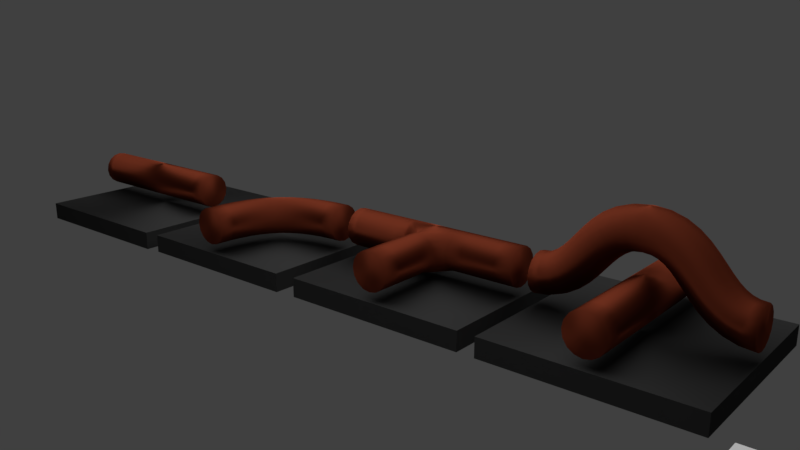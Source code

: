 # Source: electric_components.blend  (saved by Blender 2.79.0; exported with 4.5.12 LTS)
import bpy
from mathutils import Matrix  # noqa: F401  (used for matrix-valued properties, if any)

bpy.ops.wm.read_factory_settings(use_empty=True)
scene = bpy.context.scene
scene.name = 'Scene'

# ---- collections
col_collection_1 = bpy.data.collections.new('Collection 1'); scene.collection.children.link(col_collection_1)

# ---- materials (node trees are filled in below, after node groups)
mat_cable_material = bpy.data.materials.new('cable_material')
mat_cable_material.alpha_threshold = 0.0
mat_cable_material.roughness = 0.5
mat_underground = bpy.data.materials.new('underground')
mat_underground.alpha_threshold = 0.0
mat_underground.roughness = 0.5

# ---- material node trees
mat_cable_material.use_nodes = True; mat_cable_material.node_tree.nodes.clear()
_N = mat_cable_material.node_tree.nodes; _L = mat_cable_material.node_tree.links
n0 = _N.new('ShaderNodeOutputMaterial'); n0.name = 'Material Output'; n0.location = (300, 300)
n1 = _N.new('ShaderNodeBsdfAnisotropic'); n1.name = 'Anisotropic BSDF'; n1.location = (10, 300)
n1.distribution = 'GGX'
n1.inputs[0].default_value = (0.2705, 0.05127, 0.02315, 1.0)
n1.inputs[1].default_value = 0.8367
n1.inputs[2].default_value = 0.5
_L.new(n1.outputs[0], n0.inputs[0])
n0.is_active_output = True
mat_underground.use_nodes = True; mat_underground.node_tree.nodes.clear()
_N = mat_underground.node_tree.nodes; _L = mat_underground.node_tree.links
n0 = _N.new('ShaderNodeOutputMaterial'); n0.name = 'Material Output'; n0.location = (300, 300)
n1 = _N.new('ShaderNodeBsdfAnisotropic'); n1.name = 'Anisotropic BSDF'; n1.location = (10, 300)
n1.distribution = 'GGX'
n1.inputs[0].default_value = (0.06072, 0.06072, 0.06072, 1.0)
n1.inputs[1].default_value = 1.0
n1.inputs[2].default_value = 0.5
_L.new(n1.outputs[0], n0.inputs[0])
n0.is_active_output = True

# ---- world
world_world = bpy.data.worlds.new('World'); scene.world = world_world
world_world.color = (0.05088, 0.05088, 0.05088)
world_world.use_sun_shadow = False
world_world.sun_shadow_jitter_overblur = 0.0
world_world.cycles.sampling_method = 'MANUAL'

# ---- cameras
cam_camera = bpy.data.cameras.new('Camera')
cam_camera.clip_end = 100.0
cam_camera.lens = 35.0
cam_camera.sensor_width = 32.0
cam_camera.sensor_height = 18.0
cam_camera.ortho_scale = 7.314
cam_camera.dof.focus_distance = 0.0

# ---- lights
light_area = bpy.data.lights.new('Area', 'AREA')
light_area.transmission_factor = 0.0
light_area.energy = 392.7
light_area.shadow_buffer_clip_start = 0.5
light_area.shadow_soft_size = 10.0
light_area.shadow_maximum_resolution = 0.006
light_area.use_absolute_resolution = True
light_area.size = 10.0
light_area.size_y = 0.1

# ---- meshes
me_cubeziercurve_003 = bpy.data.meshes.new('CUBezierCurve.003')
me_cubeziercurve_003.from_pydata([(-1.0, 0.1848, -0.09629), (-1.0, 0.1414, -0.0314), (-1.0, 0.07654, 0.01195), (-1.0, -1.192e-07, 0.02718), (-1.0, -0.07654, 0.01195), (-1.0, -0.1414, -0.0314), (-1.0, -0.1848, -0.09629), (-1.0, -0.2, -0.1728), (-1.0, -0.1848, -0.2494), (-1.0, -0.1414, -0.3142), (-1.0, -0.07654, -0.3576), (-1.0, 8.941e-08, -0.3728), (-1.0, 0.07654, -0.3576), (-1.0, 0.1414, -0.3142), (-1.0, 0.1848, -0.2494), (-1.0, 0.2, -0.1728), (-0.901, 0.1848, -0.0862), (-0.9146, 0.1414, -0.02277), (-0.9237, 0.07654, 0.01962), (-0.9269, -1.118e-07, 0.0345), (-0.9237, -0.07654, 0.01962), (-0.9146, -0.1414, -0.02277), (-0.901, -0.1848, -0.0862), (-0.8848, -0.2, -0.161), (-0.8687, -0.1848, -0.2358), (-0.8551, -0.1414, -0.2993), (-0.8459, -0.07654, -0.3417), (-0.8427, 8.941e-08, -0.3565), (-0.8459, 0.07654, -0.3417), (-0.8551, 0.1414, -0.2993), (-0.8687, 0.1848, -0.2358), (-0.8848, 0.2, -0.161), (-0.8187, 0.1848, -0.0587), (-0.8456, 0.1414, 0.0003627), (-0.8635, 0.07654, 0.03983), (-0.8698, -1.118e-07, 0.05369), (-0.8635, -0.07654, 0.03983), (-0.8456, -0.1414, 0.0003626), (-0.8187, -0.1848, -0.05871), (-0.787, -0.2, -0.1284), (-0.7554, -0.1848, -0.1981), (-0.7285, -0.1414, -0.2571), (-0.7106, -0.07654, -0.2966), (-0.7043, 7.451e-08, -0.3104), (-0.7106, 0.07654, -0.2966), (-0.7285, 0.1414, -0.2571), (-0.7554, 0.1848, -0.1981), (-0.787, 0.2, -0.1284), (-0.7473, 0.1848, -0.01657), (-0.7847, 0.1414, 0.03642), (-0.8098, 0.07654, 0.07182), (-0.8186, -1.043e-07, 0.08425), (-0.8098, -0.07654, 0.07182), (-0.7847, -0.1414, 0.03642), (-0.7473, -0.1848, -0.01657), (-0.7031, -0.2, -0.07907), (-0.659, -0.1848, -0.1416), (-0.6215, -0.1414, -0.1946), (-0.5965, -0.07654, -0.23), (-0.5877, 8.941e-08, -0.2424), (-0.5965, 0.07654, -0.23), (-0.6215, 0.1414, -0.1946), (-0.659, 0.1848, -0.1416), (-0.7031, 0.2, -0.07907), (-0.6821, 0.1848, 0.03845), (-0.7266, 0.1414, 0.08568), (-0.7563, 0.07654, 0.1172), (-0.7667, -1.118e-07, 0.1283), (-0.7563, -0.07654, 0.1172), (-0.7266, -0.1414, 0.08568), (-0.6821, -0.1848, 0.03845), (-0.6296, -0.2, -0.01727), (-0.5772, -0.1848, -0.07299), (-0.5327, -0.1414, -0.1202), (-0.5029, -0.07654, -0.1518), (-0.4925, 8.196e-08, -0.1629), (-0.5029, 0.07654, -0.1518), (-0.5327, 0.1414, -0.1202), (-0.5772, 0.1848, -0.07299), (-0.6296, 0.2, -0.01727), (-0.62, 0.1848, 0.104), (-0.6683, 0.1414, 0.1473), (-0.7006, 0.07654, 0.1763), (-0.7119, -1.118e-07, 0.1865), (-0.7006, -0.07654, 0.1763), (-0.6683, -0.1414, 0.1473), (-0.62, -0.1848, 0.104), (-0.5631, -0.2, 0.05287), (-0.5061, -0.1848, 0.001744), (-0.4578, -0.1414, -0.0416), (-0.4256, -0.07654, -0.07056), (-0.4142, 7.451e-08, -0.08073), (-0.4256, 0.07654, -0.07056), (-0.4578, 0.1414, -0.0416), (-0.5061, 0.1848, 0.001744), (-0.5631, 0.2, 0.05287), (-0.5583, 0.1848, 0.1767), (-0.6078, 0.1414, 0.2187), (-0.6409, 0.07654, 0.2468), (-0.6525, -1.043e-07, 0.2566), (-0.6409, -0.07654, 0.2468), (-0.6078, -0.1414, 0.2187), (-0.5583, -0.1848, 0.1767), (-0.5, -0.2, 0.1272), (-0.4417, -0.1848, 0.07764), (-0.3922, -0.1414, 0.03565), (-0.3591, -0.07654, 0.007595), (-0.3475, 7.451e-08, -0.002257), (-0.3591, 0.07654, 0.007595), (-0.3922, 0.1414, 0.03565), (-0.4417, 0.1848, 0.07764), (-0.5, 0.2, 0.1272), (-0.4939, 0.1848, 0.2526), (-0.5422, 0.1414, 0.2959), (-0.5744, 0.07654, 0.3249), (-0.5858, -1.118e-07, 0.3351), (-0.5744, -0.07654, 0.3249), (-0.5422, -0.1414, 0.2959), (-0.4939, -0.1848, 0.2526), (-0.4369, -0.2, 0.2015), (-0.38, -0.1848, 0.1504), (-0.3317, -0.1414, 0.107), (-0.2994, -0.07654, 0.07805), (-0.2881, 7.451e-08, 0.06788), (-0.2994, 0.07654, 0.07805), (-0.3317, 0.1414, 0.107), (-0.38, 0.1848, 0.1504), (-0.4369, 0.2, 0.2015), (-0.4228, 0.1848, 0.3273), (-0.4673, 0.1414, 0.3746), (-0.4971, 0.07654, 0.4061), (-0.5075, -1.043e-07, 0.4172), (-0.4971, -0.07654, 0.4061), (-0.4673, -0.1414, 0.3746), (-0.4228, -0.1848, 0.3273), (-0.3704, -0.2, 0.2716), (-0.3179, -0.1848, 0.2159), (-0.2734, -0.1414, 0.1687), (-0.2437, -0.07654, 0.1371), (-0.2333, 8.196e-08, 0.126), (-0.2437, 0.07654, 0.1371), (-0.2734, 0.1414, 0.1687), (-0.3179, 0.1848, 0.2159), (-0.3704, 0.2, 0.2716), (-0.341, 0.1848, 0.3959), (-0.3785, 0.1414, 0.4489), (-0.4035, 0.07654, 0.4843), (-0.4123, -1.043e-07, 0.4968), (-0.4035, -0.07654, 0.4843), (-0.3785, -0.1414, 0.4489), (-0.341, -0.1848, 0.3959), (-0.2969, -0.2, 0.3334), (-0.2527, -0.1848, 0.2709), (-0.2153, -0.1414, 0.2179), (-0.1902, -0.07654, 0.1825), (-0.1814, 8.941e-08, 0.1701), (-0.1902, 0.07654, 0.1825), (-0.2153, 0.1414, 0.2179), (-0.2527, 0.1848, 0.2709), (-0.2969, 0.2, 0.3334), (-0.2446, 0.1848, 0.4524), (-0.2715, 0.1414, 0.5115), (-0.2894, 0.07654, 0.5509), (-0.2957, -1.118e-07, 0.5648), (-0.2894, -0.07654, 0.5509), (-0.2715, -0.1414, 0.5115), (-0.2446, -0.1848, 0.4524), (-0.213, -0.2, 0.3827), (-0.1813, -0.1848, 0.3131), (-0.1544, -0.1414, 0.254), (-0.1365, -0.07654, 0.2145), (-0.1302, 8.196e-08, 0.2007), (-0.1365, 0.07654, 0.2145), (-0.1544, 0.1414, 0.254), (-0.1813, 0.1848, 0.3131), (-0.213, 0.2, 0.3827), (-0.1313, 0.1848, 0.4902), (-0.1449, 0.1414, 0.5536), (-0.1541, 0.07654, 0.596), (-0.1573, -1.043e-07, 0.6109), (-0.1541, -0.07654, 0.596), (-0.1449, -0.1414, 0.5536), (-0.1313, -0.1848, 0.4902), (-0.1152, -0.2, 0.4154), (-0.09905, -0.1848, 0.3405), (-0.08539, -0.1414, 0.2771), (-0.07626, -0.07654, 0.2347), (-0.07305, 7.451e-08, 0.2199), (-0.07626, 0.07654, 0.2347), (-0.08539, 0.1414, 0.2771), (-0.09905, 0.1848, 0.3405), (-0.1152, 0.2, 0.4154), (-5.029e-08, 0.1848, 0.5037), (-7.823e-08, 0.1414, 0.5686), (-9.313e-08, 0.07654, 0.612), (-8.941e-08, -1.043e-07, 0.6272), (-8.196e-08, -0.07654, 0.612), (-5.96e-08, -0.1414, 0.5686), (-2.98e-08, -0.1848, 0.5037), (1.49e-08, -0.2, 0.4272), (4.657e-08, -0.1848, 0.3506), (7.823e-08, -0.1414, 0.2858), (9.127e-08, -0.07654, 0.2424), (8.941e-08, 7.451e-08, 0.2272), (8.196e-08, 0.07654, 0.2424), (5.96e-08, 0.1414, 0.2858), (2.235e-08, 0.1848, 0.3506), (-1.49e-08, 0.2, 0.4272), (0.1313, 0.1848, 0.4902), (0.1449, 0.1414, 0.5536), (0.1541, 0.07654, 0.596), (0.1573, -1.08e-07, 0.6109), (0.1541, -0.07654, 0.596), (0.1449, -0.1414, 0.5536), (0.1313, -0.1848, 0.4902), (0.1152, -0.2, 0.4154), (0.09905, -0.1848, 0.3405), (0.08539, -0.1414, 0.2771), (0.07626, -0.07654, 0.2347), (0.07305, 7.823e-08, 0.2199), (0.07626, 0.07654, 0.2347), (0.08539, 0.1414, 0.2771), (0.09905, 0.1848, 0.3405), (0.1152, 0.2, 0.4154), (0.2446, 0.1848, 0.4524), (0.2715, 0.1414, 0.5115), (0.2894, 0.07654, 0.5509), (0.2957, -1.006e-07, 0.5648), (0.2894, -0.07654, 0.5509), (0.2715, -0.1414, 0.5115), (0.2446, -0.1848, 0.4524), (0.213, -0.2, 0.3827), (0.1813, -0.1848, 0.3131), (0.1544, -0.1414, 0.254), (0.1365, -0.07654, 0.2145), (0.1302, 6.519e-08, 0.2007), (0.1365, 0.07654, 0.2145), (0.1544, 0.1414, 0.254), (0.1813, 0.1848, 0.3131), (0.213, 0.2, 0.3827), (0.341, 0.1848, 0.3959), (0.3785, 0.1414, 0.4489), (0.4035, 0.07654, 0.4843), (0.4123, -1.043e-07, 0.4968), (0.4035, -0.07654, 0.4843), (0.3785, -0.1414, 0.4489), (0.341, -0.1848, 0.3959), (0.2969, -0.2, 0.3334), (0.2527, -0.1848, 0.2709), (0.2153, -0.1414, 0.2179), (0.1902, -0.07654, 0.1825), (0.1814, 8.009e-08, 0.1701), (0.1902, 0.07654, 0.1825), (0.2153, 0.1414, 0.2179), (0.2527, 0.1848, 0.2709), (0.2969, 0.2, 0.3334), (0.4228, 0.1848, 0.3273), (0.4673, 0.1414, 0.3746), (0.4971, 0.07654, 0.4061), (0.5075, -9.872e-08, 0.4172), (0.4971, -0.07654, 0.4061), (0.4673, -0.1414, 0.3746), (0.4228, -0.1848, 0.3273), (0.3704, -0.2, 0.2716), (0.3179, -0.1848, 0.2159), (0.2734, -0.1414, 0.1687), (0.2437, -0.07654, 0.1371), (0.2333, 7.451e-08, 0.126), (0.2437, 0.07654, 0.1371), (0.2734, 0.1414, 0.1687), (0.3179, 0.1848, 0.2159), (0.3704, 0.2, 0.2716), (0.4939, 0.1848, 0.2526), (0.5422, 0.1414, 0.2959), (0.5744, 0.07654, 0.3249), (0.5858, -9.686e-08, 0.3351), (0.5744, -0.07654, 0.3249), (0.5422, -0.1414, 0.2959), (0.4939, -0.1848, 0.2526), (0.4369, -0.2, 0.2015), (0.38, -0.1848, 0.1504), (0.3317, -0.1414, 0.107), (0.2994, -0.07654, 0.07805), (0.2881, 6.519e-08, 0.06788), (0.2994, 0.07654, 0.07805), (0.3317, 0.1414, 0.107), (0.38, 0.1848, 0.1504), (0.4369, 0.2, 0.2015), (0.5583, 0.1848, 0.1767), (0.6078, 0.1414, 0.2187), (0.6409, 0.07654, 0.2468), (0.6525, -1.015e-07, 0.2566), (0.6409, -0.07654, 0.2468), (0.6078, -0.1414, 0.2187), (0.5583, -0.1848, 0.1767), (0.5, -0.2, 0.1272), (0.4417, -0.1848, 0.07764), (0.3922, -0.1414, 0.03565), (0.3591, -0.07654, 0.007595), (0.3475, 6.985e-08, -0.002257), (0.3591, 0.07654, 0.007595), (0.3922, 0.1414, 0.03565), (0.4417, 0.1848, 0.07764), (0.5, 0.2, 0.1272), (0.62, 0.1848, 0.104), (0.6683, 0.1414, 0.1473), (0.7006, 0.07654, 0.1763), (0.7119, -9.686e-08, 0.1865), (0.7006, -0.07654, 0.1763), (0.6683, -0.1414, 0.1473), (0.62, -0.1848, 0.104), (0.5631, -0.2, 0.05287), (0.5061, -0.1848, 0.001744), (0.4578, -0.1414, -0.0416), (0.4256, -0.07654, -0.07056), (0.4142, 6.519e-08, -0.08073), (0.4256, 0.07654, -0.07056), (0.4578, 0.1414, -0.0416), (0.5061, 0.1848, 0.001744), (0.5631, 0.2, 0.05287), (0.6821, 0.1848, 0.03845), (0.7266, 0.1414, 0.08568), (0.7563, 0.07654, 0.1172), (0.7667, -1.024e-07, 0.1283), (0.7563, -0.07654, 0.1172), (0.7266, -0.1414, 0.08568), (0.6821, -0.1848, 0.03845), (0.6296, -0.2, -0.01727), (0.5772, -0.1848, -0.07299), (0.5327, -0.1414, -0.1202), (0.5029, -0.07654, -0.1518), (0.4925, 7.823e-08, -0.1629), (0.5029, 0.07654, -0.1518), (0.5327, 0.1414, -0.1202), (0.5772, 0.1848, -0.07299), (0.6296, 0.2, -0.01727), (0.7473, 0.1848, -0.01657), (0.7847, 0.1414, 0.03642), (0.8098, 0.07654, 0.07182), (0.8186, -1.024e-07, 0.08425), (0.8098, -0.07654, 0.07182), (0.7847, -0.1414, 0.03642), (0.7473, -0.1848, -0.01657), (0.7031, -0.2, -0.07907), (0.659, -0.1848, -0.1416), (0.6215, -0.1414, -0.1946), (0.5965, -0.07654, -0.23), (0.5877, 8.382e-08, -0.2424), (0.5965, 0.07654, -0.23), (0.6215, 0.1414, -0.1946), (0.659, 0.1848, -0.1416), (0.7031, 0.2, -0.07907), (0.8187, 0.1848, -0.0587), (0.8456, 0.1414, 0.0003628), (0.8635, 0.07654, 0.03983), (0.8698, -1.062e-07, 0.05369), (0.8635, -0.07654, 0.03983), (0.8456, -0.1414, 0.0003626), (0.8187, -0.1848, -0.0587), (0.787, -0.2, -0.1284), (0.7554, -0.1848, -0.1981), (0.7285, -0.1414, -0.2571), (0.7106, -0.07654, -0.2966), (0.7043, 7.078e-08, -0.3104), (0.7106, 0.07654, -0.2966), (0.7285, 0.1414, -0.2571), (0.7554, 0.1848, -0.1981), (0.787, 0.2, -0.1284), (0.901, 0.1848, -0.0862), (0.9146, 0.1414, -0.02277), (0.9237, 0.07654, 0.01962), (0.9269, -1.043e-07, 0.0345), (0.9237, -0.07654, 0.01962), (0.9146, -0.1414, -0.02277), (0.901, -0.1848, -0.0862), (0.8848, -0.2, -0.161), (0.8687, -0.1848, -0.2358), (0.8551, -0.1414, -0.2993), (0.8459, -0.07654, -0.3417), (0.8427, 7.451e-08, -0.3565), (0.8459, 0.07654, -0.3417), (0.8551, 0.1414, -0.2993), (0.8687, 0.1848, -0.2358), (0.8848, 0.2, -0.161), (1.0, 0.1848, -0.09629), (1.0, 0.1414, -0.0314), (1.0, 0.07654, 0.01195), (1.0, -9.686e-08, 0.02718), (1.0, -0.07654, 0.01195), (1.0, -0.1414, -0.0314), (1.0, -0.1848, -0.09629), (1.0, -0.2, -0.1728), (1.0, -0.1848, -0.2494), (1.0, -0.1414, -0.3142), (1.0, -0.07654, -0.3576), (1.0, 6.706e-08, -0.3728), (1.0, 0.07654, -0.3576), (1.0, 0.1414, -0.3142), (1.0, 0.1848, -0.2494), (1.0, 0.2, -0.1728), (-0.1848, -1.0, -0.09629), (-0.1414, -1.0, -0.0314), (-0.07654, -1.0, 0.01195), (1.331e-07, -1.0, 0.02718), (0.07654, -1.0, 0.01195), (0.1414, -1.0, -0.0314), (0.1848, -1.0, -0.09629), (0.2, -1.0, -0.1728), (0.1848, -1.0, -0.2494), (0.1414, -1.0, -0.3142), (0.07654, -1.0, -0.3576), (-1.589e-08, -1.0, -0.3728), (-0.07654, -1.0, -0.3576), (-0.1414, -1.0, -0.3142), (-0.1848, -1.0, -0.2494), (-0.2, -1.0, -0.1728), (-0.1848, -0.793, -0.09629), (-0.1414, -0.793, -0.0314), (-0.07654, -0.793, 0.01195), (1.365e-07, -0.793, 0.02718), (0.07654, -0.793, 0.01195), (0.1414, -0.793, -0.0314), (0.1848, -0.793, -0.09629), (0.2, -0.793, -0.1728), (0.1848, -0.793, -0.2494), (0.1414, -0.793, -0.3142), (0.07654, -0.793, -0.3576), (-1.248e-08, -0.793, -0.3728), (-0.07654, -0.793, -0.3576), (-0.1414, -0.793, -0.3142), (-0.1848, -0.793, -0.2494), (-0.2, -0.793, -0.1728), (-0.1848, -0.6016, -0.09629), (-0.1414, -0.6016, -0.0314), (-0.07654, -0.6016, 0.01195), (1.363e-07, -0.6016, 0.02718), (0.07654, -0.6016, 0.01195), (0.1414, -0.6016, -0.0314), (0.1848, -0.6016, -0.09629), (0.2, -0.6016, -0.1728), (0.1848, -0.6016, -0.2494), (0.1414, -0.6016, -0.3142), (0.07654, -0.6016, -0.3576), (-1.271e-08, -0.6016, -0.3728), (-0.07654, -0.6016, -0.3576), (-0.1414, -0.6016, -0.3142), (-0.1848, -0.6016, -0.2494), (-0.2, -0.6016, -0.1728), (-0.1848, -0.4234, -0.09629), (-0.1414, -0.4234, -0.0314), (-0.07654, -0.4234, 0.01195), (1.329e-07, -0.4234, 0.02718), (0.07654, -0.4234, 0.01195), (0.1414, -0.4234, -0.0314), (0.1848, -0.4234, -0.09629), (0.2, -0.4234, -0.1728), (0.1848, -0.4234, -0.2494), (0.1414, -0.4234, -0.3142), (0.07654, -0.4234, -0.3576), (-1.607e-08, -0.4234, -0.3728), (-0.07654, -0.4234, -0.3576), (-0.1414, -0.4234, -0.3142), (-0.1848, -0.4234, -0.2494), (-0.2, -0.4234, -0.1728), (-0.1848, -0.2558, -0.09629), (-0.1414, -0.2558, -0.0314), (-0.07654, -0.2558, 0.01195), (1.27e-07, -0.2558, 0.02718), (0.07654, -0.2558, 0.01195), (0.1414, -0.2558, -0.0314), (0.1848, -0.2558, -0.09629), (0.2, -0.2558, -0.1728), (0.1848, -0.2558, -0.2494), (0.1414, -0.2558, -0.3142), (0.07654, -0.2558, -0.3576), (-2.206e-08, -0.2558, -0.3728), (-0.07654, -0.2558, -0.3576), (-0.1414, -0.2558, -0.3142), (-0.1848, -0.2558, -0.2494), (-0.2, -0.2558, -0.1728), (-0.1848, -0.09638, -0.09629), (-0.1414, -0.09638, -0.0314), (-0.07654, -0.09638, 0.01195), (1.189e-07, -0.09638, 0.02718), (0.07654, -0.09638, 0.01195), (0.1414, -0.09638, -0.0314), (0.1848, -0.09638, -0.09629), (0.2, -0.09638, -0.1728), (0.1848, -0.09638, -0.2494), (0.1414, -0.09638, -0.3142), (0.07654, -0.09638, -0.3576), (-3.016e-08, -0.09638, -0.3728), (-0.07654, -0.09638, -0.3576), (-0.1414, -0.09638, -0.3142), (-0.1848, -0.09638, -0.2494), (-0.2, -0.09638, -0.1728), (-0.1848, 0.05738, -0.09629), (-0.1414, 0.05738, -0.0314), (-0.07654, 0.05738, 0.01195), (1.091e-07, 0.05738, 0.02718), (0.07654, 0.05738, 0.01195), (0.1414, 0.05738, -0.0314), (0.1848, 0.05738, -0.09629), (0.2, 0.05738, -0.1728), (0.1848, 0.05738, -0.2494), (0.1414, 0.05738, -0.3142), (0.07654, 0.05738, -0.3576), (-3.987e-08, 0.05738, -0.3728), (-0.07654, 0.05738, -0.3576), (-0.1414, 0.05738, -0.3142), (-0.1848, 0.05738, -0.2494), (-0.2, 0.05738, -0.1728), (-0.1848, 0.208, -0.09629), (-0.1414, 0.208, -0.0314), (-0.07654, 0.208, 0.01195), (9.834e-08, 0.208, 0.02718), (0.07654, 0.208, 0.01195), (0.1414, 0.208, -0.0314), (0.1848, 0.208, -0.09629), (0.2, 0.208, -0.1728), (0.1848, 0.208, -0.2494), (0.1414, 0.208, -0.3142), (0.07654, 0.208, -0.3576), (-5.067e-08, 0.208, -0.3728), (-0.07654, 0.208, -0.3576), (-0.1414, 0.208, -0.3142), (-0.1848, 0.208, -0.2494), (-0.2, 0.208, -0.1728), (-0.1848, 0.3578, -0.09629), (-0.1414, 0.3578, -0.0314), (-0.07654, 0.3578, 0.01195), (8.695e-08, 0.3578, 0.02718), (0.07654, 0.3578, 0.01195), (0.1414, 0.3578, -0.0314), (0.1848, 0.3578, -0.09629), (0.2, 0.3578, -0.1728), (0.1848, 0.3578, -0.2494), (0.1414, 0.3578, -0.3142), (0.07654, 0.3578, -0.3576), (-6.206e-08, 0.3578, -0.3728), (-0.07654, 0.3578, -0.3576), (-0.1414, 0.3578, -0.3142), (-0.1848, 0.3578, -0.2494), (-0.2, 0.3578, -0.1728), (-0.1848, 0.5095, -0.09629), (-0.1414, 0.5095, -0.0314), (-0.07654, 0.5095, 0.01195), (7.548e-08, 0.5095, 0.02718), (0.07654, 0.5095, 0.01195), (0.1414, 0.5095, -0.0314), (0.1848, 0.5095, -0.09629), (0.2, 0.5095, -0.1728), (0.1848, 0.5095, -0.2494), (0.1414, 0.5095, -0.3142), (0.07654, 0.5095, -0.3576), (-7.353e-08, 0.5095, -0.3728), (-0.07654, 0.5095, -0.3576), (-0.1414, 0.5095, -0.3142), (-0.1848, 0.5095, -0.2494), (-0.2, 0.5095, -0.1728), (-0.1848, 0.6654, -0.09629), (-0.1414, 0.6654, -0.0314), (-0.07654, 0.6654, 0.01195), (6.444e-08, 0.6654, 0.02718), (0.07654, 0.6654, 0.01195), (0.1414, 0.6654, -0.0314), (0.1848, 0.6654, -0.09629), (0.2, 0.6654, -0.1728), (0.1848, 0.6654, -0.2494), (0.1414, 0.6654, -0.3142), (0.07654, 0.6654, -0.3576), (-8.457e-08, 0.6654, -0.3728), (-0.07654, 0.6654, -0.3576), (-0.1414, 0.6654, -0.3142), (-0.1848, 0.6654, -0.2494), (-0.2, 0.6654, -0.1728), (-0.1848, 0.8281, -0.09629), (-0.1414, 0.8281, -0.0314), (-0.07654, 0.8281, 0.01195), (5.434e-08, 0.8281, 0.02718), (0.07654, 0.8281, 0.01195), (0.1414, 0.8281, -0.0314), (0.1848, 0.8281, -0.09629), (0.2, 0.8281, -0.1728), (0.1848, 0.8281, -0.2494), (0.1414, 0.8281, -0.3142), (0.07654, 0.8281, -0.3576), (-9.467e-08, 0.8281, -0.3728), (-0.07654, 0.8281, -0.3576), (-0.1414, 0.8281, -0.3142), (-0.1848, 0.8281, -0.2494), (-0.2, 0.8281, -0.1728), (-0.1848, 1.0, -0.09629), (-0.1414, 1.0, -0.0314), (-0.07654, 1.0, 0.01195), (4.57e-08, 1.0, 0.02718), (0.07654, 1.0, 0.01195), (0.1414, 1.0, -0.0314), (0.1848, 1.0, -0.09629), (0.2, 1.0, -0.1728), (0.1848, 1.0, -0.2494), (0.1414, 1.0, -0.3142), (0.07654, 1.0, -0.3576), (-1.033e-07, 1.0, -0.3728), (-0.07654, 1.0, -0.3576), (-0.1414, 1.0, -0.3142), (-0.1848, 1.0, -0.2494), (-0.2, 1.0, -0.1728), (-1.0, -1.0, -0.6728), (1.0, -1.0, -0.6728), (-1.0, 1.0, -0.6728), (1.0, 1.0, -0.6728), (-1.0, -1.0, -0.6728), (1.0, -1.0, -0.6728), (-1.0, 1.0, -0.6728), (1.0, 1.0, -0.6728), (-1.0, -1.0, -0.4728), (1.0, -1.0, -0.4728), (-1.0, 1.0, -0.4728), (1.0, 1.0, -0.4728)], [], [(0, 16, 31, 15), (1, 17, 16, 0), (2, 18, 17, 1), (3, 19, 18, 2), (4, 20, 19, 3), (5, 21, 20, 4), (6, 22, 21, 5), (7, 23, 22, 6), (8, 24, 23, 7), (9, 25, 24, 8), (10, 26, 25, 9), (11, 27, 26, 10), (12, 28, 27, 11), (13, 29, 28, 12), (14, 30, 29, 13), (15, 31, 30, 14), (16, 32, 47, 31), (17, 33, 32, 16), (18, 34, 33, 17), (19, 35, 34, 18), (20, 36, 35, 19), (21, 37, 36, 20), (22, 38, 37, 21), (23, 39, 38, 22), (24, 40, 39, 23), (25, 41, 40, 24), (26, 42, 41, 25), (27, 43, 42, 26), (28, 44, 43, 27), (29, 45, 44, 28), (30, 46, 45, 29), (31, 47, 46, 30), (32, 48, 63, 47), (33, 49, 48, 32), (34, 50, 49, 33), (35, 51, 50, 34), (36, 52, 51, 35), (37, 53, 52, 36), (38, 54, 53, 37), (39, 55, 54, 38), (40, 56, 55, 39), (41, 57, 56, 40), (42, 58, 57, 41), (43, 59, 58, 42), (44, 60, 59, 43), (45, 61, 60, 44), (46, 62, 61, 45), (47, 63, 62, 46), (48, 64, 79, 63), (49, 65, 64, 48), (50, 66, 65, 49), (51, 67, 66, 50), (52, 68, 67, 51), (53, 69, 68, 52), (54, 70, 69, 53), (55, 71, 70, 54), (56, 72, 71, 55), (57, 73, 72, 56), (58, 74, 73, 57), (59, 75, 74, 58), (60, 76, 75, 59), (61, 77, 76, 60), (62, 78, 77, 61), (63, 79, 78, 62), (64, 80, 95, 79), (65, 81, 80, 64), (66, 82, 81, 65), (67, 83, 82, 66), (68, 84, 83, 67), (69, 85, 84, 68), (70, 86, 85, 69), (71, 87, 86, 70), (72, 88, 87, 71), (73, 89, 88, 72), (74, 90, 89, 73), (75, 91, 90, 74), (76, 92, 91, 75), (77, 93, 92, 76), (78, 94, 93, 77), (79, 95, 94, 78), (80, 96, 111, 95), (81, 97, 96, 80), (82, 98, 97, 81), (83, 99, 98, 82), (84, 100, 99, 83), (85, 101, 100, 84), (86, 102, 101, 85), (87, 103, 102, 86), (88, 104, 103, 87), (89, 105, 104, 88), (90, 106, 105, 89), (91, 107, 106, 90), (92, 108, 107, 91), (93, 109, 108, 92), (94, 110, 109, 93), (95, 111, 110, 94), (96, 112, 127, 111), (97, 113, 112, 96), (98, 114, 113, 97), (99, 115, 114, 98), (100, 116, 115, 99), (101, 117, 116, 100), (102, 118, 117, 101), (103, 119, 118, 102), (104, 120, 119, 103), (105, 121, 120, 104), (106, 122, 121, 105), (107, 123, 122, 106), (108, 124, 123, 107), (109, 125, 124, 108), (110, 126, 125, 109), (111, 127, 126, 110), (112, 128, 143, 127), (113, 129, 128, 112), (114, 130, 129, 113), (115, 131, 130, 114), (116, 132, 131, 115), (117, 133, 132, 116), (118, 134, 133, 117), (119, 135, 134, 118), (120, 136, 135, 119), (121, 137, 136, 120), (122, 138, 137, 121), (123, 139, 138, 122), (124, 140, 139, 123), (125, 141, 140, 124), (126, 142, 141, 125), (127, 143, 142, 126), (128, 144, 159, 143), (129, 145, 144, 128), (130, 146, 145, 129), (131, 147, 146, 130), (132, 148, 147, 131), (133, 149, 148, 132), (134, 150, 149, 133), (135, 151, 150, 134), (136, 152, 151, 135), (137, 153, 152, 136), (138, 154, 153, 137), (139, 155, 154, 138), (140, 156, 155, 139), (141, 157, 156, 140), (142, 158, 157, 141), (143, 159, 158, 142), (144, 160, 175, 159), (145, 161, 160, 144), (146, 162, 161, 145), (147, 163, 162, 146), (148, 164, 163, 147), (149, 165, 164, 148), (150, 166, 165, 149), (151, 167, 166, 150), (152, 168, 167, 151), (153, 169, 168, 152), (154, 170, 169, 153), (155, 171, 170, 154), (156, 172, 171, 155), (157, 173, 172, 156), (158, 174, 173, 157), (159, 175, 174, 158), (160, 176, 191, 175), (161, 177, 176, 160), (162, 178, 177, 161), (163, 179, 178, 162), (164, 180, 179, 163), (165, 181, 180, 164), (166, 182, 181, 165), (167, 183, 182, 166), (168, 184, 183, 167), (169, 185, 184, 168), (170, 186, 185, 169), (171, 187, 186, 170), (172, 188, 187, 171), (173, 189, 188, 172), (174, 190, 189, 173), (175, 191, 190, 174), (176, 192, 207, 191), (177, 193, 192, 176), (178, 194, 193, 177), (179, 195, 194, 178), (180, 196, 195, 179), (181, 197, 196, 180), (182, 198, 197, 181), (183, 199, 198, 182), (184, 200, 199, 183), (185, 201, 200, 184), (186, 202, 201, 185), (187, 203, 202, 186), (188, 204, 203, 187), (189, 205, 204, 188), (190, 206, 205, 189), (191, 207, 206, 190), (192, 208, 223, 207), (193, 209, 208, 192), (194, 210, 209, 193), (195, 211, 210, 194), (196, 212, 211, 195), (197, 213, 212, 196), (198, 214, 213, 197), (199, 215, 214, 198), (200, 216, 215, 199), (201, 217, 216, 200), (202, 218, 217, 201), (203, 219, 218, 202), (204, 220, 219, 203), (205, 221, 220, 204), (206, 222, 221, 205), (207, 223, 222, 206), (208, 224, 239, 223), (209, 225, 224, 208), (210, 226, 225, 209), (211, 227, 226, 210), (212, 228, 227, 211), (213, 229, 228, 212), (214, 230, 229, 213), (215, 231, 230, 214), (216, 232, 231, 215), (217, 233, 232, 216), (218, 234, 233, 217), (219, 235, 234, 218), (220, 236, 235, 219), (221, 237, 236, 220), (222, 238, 237, 221), (223, 239, 238, 222), (224, 240, 255, 239), (225, 241, 240, 224), (226, 242, 241, 225), (227, 243, 242, 226), (228, 244, 243, 227), (229, 245, 244, 228), (230, 246, 245, 229), (231, 247, 246, 230), (232, 248, 247, 231), (233, 249, 248, 232), (234, 250, 249, 233), (235, 251, 250, 234), (236, 252, 251, 235), (237, 253, 252, 236), (238, 254, 253, 237), (239, 255, 254, 238), (240, 256, 271, 255), (241, 257, 256, 240), (242, 258, 257, 241), (243, 259, 258, 242), (244, 260, 259, 243), (245, 261, 260, 244), (246, 262, 261, 245), (247, 263, 262, 246), (248, 264, 263, 247), (249, 265, 264, 248), (250, 266, 265, 249), (251, 267, 266, 250), (252, 268, 267, 251), (253, 269, 268, 252), (254, 270, 269, 253), (255, 271, 270, 254), (256, 272, 287, 271), (257, 273, 272, 256), (258, 274, 273, 257), (259, 275, 274, 258), (260, 276, 275, 259), (261, 277, 276, 260), (262, 278, 277, 261), (263, 279, 278, 262), (264, 280, 279, 263), (265, 281, 280, 264), (266, 282, 281, 265), (267, 283, 282, 266), (268, 284, 283, 267), (269, 285, 284, 268), (270, 286, 285, 269), (271, 287, 286, 270), (272, 288, 303, 287), (273, 289, 288, 272), (274, 290, 289, 273), (275, 291, 290, 274), (276, 292, 291, 275), (277, 293, 292, 276), (278, 294, 293, 277), (279, 295, 294, 278), (280, 296, 295, 279), (281, 297, 296, 280), (282, 298, 297, 281), (283, 299, 298, 282), (284, 300, 299, 283), (285, 301, 300, 284), (286, 302, 301, 285), (287, 303, 302, 286), (288, 304, 319, 303), (289, 305, 304, 288), (290, 306, 305, 289), (291, 307, 306, 290), (292, 308, 307, 291), (293, 309, 308, 292), (294, 310, 309, 293), (295, 311, 310, 294), (296, 312, 311, 295), (297, 313, 312, 296), (298, 314, 313, 297), (299, 315, 314, 298), (300, 316, 315, 299), (301, 317, 316, 300), (302, 318, 317, 301), (303, 319, 318, 302), (304, 320, 335, 319), (305, 321, 320, 304), (306, 322, 321, 305), (307, 323, 322, 306), (308, 324, 323, 307), (309, 325, 324, 308), (310, 326, 325, 309), (311, 327, 326, 310), (312, 328, 327, 311), (313, 329, 328, 312), (314, 330, 329, 313), (315, 331, 330, 314), (316, 332, 331, 315), (317, 333, 332, 316), (318, 334, 333, 317), (319, 335, 334, 318), (320, 336, 351, 335), (321, 337, 336, 320), (322, 338, 337, 321), (323, 339, 338, 322), (324, 340, 339, 323), (325, 341, 340, 324), (326, 342, 341, 325), (327, 343, 342, 326), (328, 344, 343, 327), (329, 345, 344, 328), (330, 346, 345, 329), (331, 347, 346, 330), (332, 348, 347, 331), (333, 349, 348, 332), (334, 350, 349, 333), (335, 351, 350, 334), (336, 352, 367, 351), (337, 353, 352, 336), (338, 354, 353, 337), (339, 355, 354, 338), (340, 356, 355, 339), (341, 357, 356, 340), (342, 358, 357, 341), (343, 359, 358, 342), (344, 360, 359, 343), (345, 361, 360, 344), (346, 362, 361, 345), (347, 363, 362, 346), (348, 364, 363, 347), (349, 365, 364, 348), (350, 366, 365, 349), (351, 367, 366, 350), (352, 368, 383, 367), (353, 369, 368, 352), (354, 370, 369, 353), (355, 371, 370, 354), (356, 372, 371, 355), (357, 373, 372, 356), (358, 374, 373, 357), (359, 375, 374, 358), (360, 376, 375, 359), (361, 377, 376, 360), (362, 378, 377, 361), (363, 379, 378, 362), (364, 380, 379, 363), (365, 381, 380, 364), (366, 382, 381, 365), (367, 383, 382, 366), (368, 384, 399, 383), (369, 385, 384, 368), (370, 386, 385, 369), (371, 387, 386, 370), (372, 388, 387, 371), (373, 389, 388, 372), (374, 390, 389, 373), (375, 391, 390, 374), (376, 392, 391, 375), (377, 393, 392, 376), (378, 394, 393, 377), (379, 395, 394, 378), (380, 396, 395, 379), (381, 397, 396, 380), (382, 398, 397, 381), (383, 399, 398, 382), (0, 15, 14, 13, 12, 11, 10, 9, 8, 7, 6, 5, 4, 3, 2, 1), (385, 386, 387, 388, 389, 390, 391, 392, 393, 394, 395, 396, 397, 398, 399, 384), (400, 416, 431, 415), (401, 417, 416, 400), (402, 418, 417, 401), (403, 419, 418, 402), (404, 420, 419, 403), (405, 421, 420, 404), (406, 422, 421, 405), (407, 423, 422, 406), (408, 424, 423, 407), (409, 425, 424, 408), (410, 426, 425, 409), (411, 427, 426, 410), (412, 428, 427, 411), (413, 429, 428, 412), (414, 430, 429, 413), (415, 431, 430, 414), (416, 432, 447, 431), (417, 433, 432, 416), (418, 434, 433, 417), (419, 435, 434, 418), (420, 436, 435, 419), (421, 437, 436, 420), (422, 438, 437, 421), (423, 439, 438, 422), (424, 440, 439, 423), (425, 441, 440, 424), (426, 442, 441, 425), (427, 443, 442, 426), (428, 444, 443, 427), (429, 445, 444, 428), (430, 446, 445, 429), (431, 447, 446, 430), (432, 448, 463, 447), (433, 449, 448, 432), (434, 450, 449, 433), (435, 451, 450, 434), (436, 452, 451, 435), (437, 453, 452, 436), (438, 454, 453, 437), (439, 455, 454, 438), (440, 456, 455, 439), (441, 457, 456, 440), (442, 458, 457, 441), (443, 459, 458, 442), (444, 460, 459, 443), (445, 461, 460, 444), (446, 462, 461, 445), (447, 463, 462, 446), (448, 464, 479, 463), (449, 465, 464, 448), (450, 466, 465, 449), (451, 467, 466, 450), (452, 468, 467, 451), (453, 469, 468, 452), (454, 470, 469, 453), (455, 471, 470, 454), (456, 472, 471, 455), (457, 473, 472, 456), (458, 474, 473, 457), (459, 475, 474, 458), (460, 476, 475, 459), (461, 477, 476, 460), (462, 478, 477, 461), (463, 479, 478, 462), (464, 480, 495, 479), (465, 481, 480, 464), (466, 482, 481, 465), (467, 483, 482, 466), (468, 484, 483, 467), (469, 485, 484, 468), (470, 486, 485, 469), (471, 487, 486, 470), (472, 488, 487, 471), (473, 489, 488, 472), (474, 490, 489, 473), (475, 491, 490, 474), (476, 492, 491, 475), (477, 493, 492, 476), (478, 494, 493, 477), (479, 495, 494, 478), (480, 496, 511, 495), (481, 497, 496, 480), (482, 498, 497, 481), (483, 499, 498, 482), (484, 500, 499, 483), (485, 501, 500, 484), (486, 502, 501, 485), (487, 503, 502, 486), (488, 504, 503, 487), (489, 505, 504, 488), (490, 506, 505, 489), (491, 507, 506, 490), (492, 508, 507, 491), (493, 509, 508, 492), (494, 510, 509, 493), (495, 511, 510, 494), (496, 512, 527, 511), (497, 513, 512, 496), (498, 514, 513, 497), (499, 515, 514, 498), (500, 516, 515, 499), (501, 517, 516, 500), (502, 518, 517, 501), (503, 519, 518, 502), (504, 520, 519, 503), (505, 521, 520, 504), (506, 522, 521, 505), (507, 523, 522, 506), (508, 524, 523, 507), (509, 525, 524, 508), (510, 526, 525, 509), (511, 527, 526, 510), (512, 528, 543, 527), (513, 529, 528, 512), (514, 530, 529, 513), (515, 531, 530, 514), (516, 532, 531, 515), (517, 533, 532, 516), (518, 534, 533, 517), (519, 535, 534, 518), (520, 536, 535, 519), (521, 537, 536, 520), (522, 538, 537, 521), (523, 539, 538, 522), (524, 540, 539, 523), (525, 541, 540, 524), (526, 542, 541, 525), (527, 543, 542, 526), (528, 544, 559, 543), (529, 545, 544, 528), (530, 546, 545, 529), (531, 547, 546, 530), (532, 548, 547, 531), (533, 549, 548, 532), (534, 550, 549, 533), (535, 551, 550, 534), (536, 552, 551, 535), (537, 553, 552, 536), (538, 554, 553, 537), (539, 555, 554, 538), (540, 556, 555, 539), (541, 557, 556, 540), (542, 558, 557, 541), (543, 559, 558, 542), (544, 560, 575, 559), (545, 561, 560, 544), (546, 562, 561, 545), (547, 563, 562, 546), (548, 564, 563, 547), (549, 565, 564, 548), (550, 566, 565, 549), (551, 567, 566, 550), (552, 568, 567, 551), (553, 569, 568, 552), (554, 570, 569, 553), (555, 571, 570, 554), (556, 572, 571, 555), (557, 573, 572, 556), (558, 574, 573, 557), (559, 575, 574, 558), (560, 576, 591, 575), (561, 577, 576, 560), (562, 578, 577, 561), (563, 579, 578, 562), (564, 580, 579, 563), (565, 581, 580, 564), (566, 582, 581, 565), (567, 583, 582, 566), (568, 584, 583, 567), (569, 585, 584, 568), (570, 586, 585, 569), (571, 587, 586, 570), (572, 588, 587, 571), (573, 589, 588, 572), (574, 590, 589, 573), (575, 591, 590, 574), (576, 592, 607, 591), (577, 593, 592, 576), (578, 594, 593, 577), (579, 595, 594, 578), (580, 596, 595, 579), (581, 597, 596, 580), (582, 598, 597, 581), (583, 599, 598, 582), (584, 600, 599, 583), (585, 601, 600, 584), (586, 602, 601, 585), (587, 603, 602, 586), (588, 604, 603, 587), (589, 605, 604, 588), (590, 606, 605, 589), (591, 607, 606, 590), (603, 604, 605, 606, 607, 592, 593, 594, 595, 596, 597, 598, 599, 600, 601, 602), (408, 407, 406, 405, 404, 403, 402, 401, 400, 415, 414, 413, 412, 411, 410, 409), (608, 610, 611, 609), (615, 614, 618, 619), (611, 610, 614, 615), (608, 609, 613, 612), (609, 611, 615, 613), (610, 608, 612, 614), (616, 617, 619, 618), (612, 613, 617, 616), (613, 615, 619, 617), (614, 612, 616, 618)])
me_cubeziercurve_003.polygons.foreach_set('use_smooth', [1, 1, 1, 1, 1, 1, 1, 1, 1, 1, 1, 1, 1, 1, 1, 1, 1, 1, 1, 1, 1, 1, 1, 1, 1, 1, 1, 1, 1, 1, 1, 1, 1, 1, 1, 1, 1, 1, 1, 1, 1, 1, 1, 1, 1, 1, 1, 1, 1, 1, 1, 1, 1, 1, 1, 1, 1, 1, 1, 1, 1, 1, 1, 1, 1, 1, 1, 1, 1, 1, 1, 1, 1, 1, 1, 1, 1, 1, 1, 1, 1, 1, 1, 1, 1, 1, 1, 1, 1, 1, 1, 1, 1, 1, 1, 1, 1, 1, 1, 1, 1, 1, 1, 1, 1, 1, 1, 1, 1, 1, 1, 1, 1, 1, 1, 1, 1, 1, 1, 1, 1, 1, 1, 1, 1, 1, 1, 1, 1, 1, 1, 1, 1, 1, 1, 1, 1, 1, 1, 1, 1, 1, 1, 1, 1, 1, 1, 1, 1, 1, 1, 1, 1, 1, 1, 1, 1, 1, 1, 1, 1, 1, 1, 1, 1, 1, 1, 1, 1, 1, 1, 1, 1, 1, 1, 1, 1, 1, 1, 1, 1, 1, 1, 1, 1, 1, 1, 1, 1, 1, 1, 1, 1, 1, 1, 1, 1, 1, 1, 1, 1, 1, 1, 1, 1, 1, 1, 1, 1, 1, 1, 1, 1, 1, 1, 1, 1, 1, 1, 1, 1, 1, 1, 1, 1, 1, 1, 1, 1, 1, 1, 1, 1, 1, 1, 1, 1, 1, 1, 1, 1, 1, 1, 1, 1, 1, 1, 1, 1, 1, 1, 1, 1, 1, 1, 1, 1, 1, 1, 1, 1, 1, 1, 1, 1, 1, 1, 1, 1, 1, 1, 1, 1, 1, 1, 1, 1, 1, 1, 1, 1, 1, 1, 1, 1, 1, 1, 1, 1, 1, 1, 1, 1, 1, 1, 1, 1, 1, 1, 1, 1, 1, 1, 1, 1, 1, 1, 1, 1, 1, 1, 1, 1, 1, 1, 1, 1, 1, 1, 1, 1, 1, 1, 1, 1, 1, 1, 1, 1, 1, 1, 1, 1, 1, 1, 1, 1, 1, 1, 1, 1, 1, 1, 1, 1, 1, 1, 1, 1, 1, 1, 1, 1, 1, 1, 1, 1, 1, 1, 1, 1, 1, 1, 1, 1, 1, 1, 1, 1, 1, 1, 1, 1, 1, 1, 1, 1, 1, 1, 1, 1, 1, 1, 1, 1, 1, 1, 1, 1, 1, 1, 1, 1, 1, 1, 1, 1, 1, 1, 1, 1, 1, 1, 1, 1, 1, 1, 1, 1, 1, 1, 1, 1, 1, 1, 1, 1, 1, 1, 1, 1, 1, 1, 1, 1, 1, 1, 1, 1, 1, 1, 1, 1, 1, 1, 1, 1, 1, 1, 1, 1, 1, 1, 1, 1, 1, 1, 1, 1, 1, 1, 1, 1, 1, 1, 1, 1, 1, 1, 1, 1, 1, 1, 1, 1, 1, 1, 1, 1, 1, 1, 1, 1, 1, 1, 1, 1, 1, 1, 1, 1, 1, 1, 1, 1, 1, 1, 1, 1, 1, 1, 1, 1, 1, 1, 1, 1, 1, 1, 1, 1, 1, 1, 1, 1, 1, 1, 1, 1, 1, 1, 1, 1, 1, 1, 1, 1, 1, 1, 1, 1, 1, 1, 1, 1, 1, 1, 1, 1, 1, 1, 1, 1, 1, 1, 1, 1, 1, 1, 1, 1, 1, 1, 1, 1, 1, 1, 1, 1, 1, 1, 1, 1, 1, 1, 1, 1, 1, 1, 1, 1, 1, 1, 1, 1, 1, 1, 1, 1, 1, 1, 1, 1, 1, 1, 1, 1, 1, 1, 1, 0, 0, 0, 0, 0, 0, 0, 0, 0, 0])
me_cubeziercurve_003.polygons.foreach_set('material_index', [0, 0, 0, 0, 0, 0, 0, 0, 0, 0, 0, 0, 0, 0, 0, 0, 0, 0, 0, 0, 0, 0, 0, 0, 0, 0, 0, 0, 0, 0, 0, 0, 0, 0, 0, 0, 0, 0, 0, 0, 0, 0, 0, 0, 0, 0, 0, 0, 0, 0, 0, 0, 0, 0, 0, 0, 0, 0, 0, 0, 0, 0, 0, 0, 0, 0, 0, 0, 0, 0, 0, 0, 0, 0, 0, 0, 0, 0, 0, 0, 0, 0, 0, 0, 0, 0, 0, 0, 0, 0, 0, 0, 0, 0, 0, 0, 0, 0, 0, 0, 0, 0, 0, 0, 0, 0, 0, 0, 0, 0, 0, 0, 0, 0, 0, 0, 0, 0, 0, 0, 0, 0, 0, 0, 0, 0, 0, 0, 0, 0, 0, 0, 0, 0, 0, 0, 0, 0, 0, 0, 0, 0, 0, 0, 0, 0, 0, 0, 0, 0, 0, 0, 0, 0, 0, 0, 0, 0, 0, 0, 0, 0, 0, 0, 0, 0, 0, 0, 0, 0, 0, 0, 0, 0, 0, 0, 0, 0, 0, 0, 0, 0, 0, 0, 0, 0, 0, 0, 0, 0, 0, 0, 0, 0, 0, 0, 0, 0, 0, 0, 0, 0, 0, 0, 0, 0, 0, 0, 0, 0, 0, 0, 0, 0, 0, 0, 0, 0, 0, 0, 0, 0, 0, 0, 0, 0, 0, 0, 0, 0, 0, 0, 0, 0, 0, 0, 0, 0, 0, 0, 0, 0, 0, 0, 0, 0, 0, 0, 0, 0, 0, 0, 0, 0, 0, 0, 0, 0, 0, 0, 0, 0, 0, 0, 0, 0, 0, 0, 0, 0, 0, 0, 0, 0, 0, 0, 0, 0, 0, 0, 0, 0, 0, 0, 0, 0, 0, 0, 0, 0, 0, 0, 0, 0, 0, 0, 0, 0, 0, 0, 0, 0, 0, 0, 0, 0, 0, 0, 0, 0, 0, 0, 0, 0, 0, 0, 0, 0, 0, 0, 0, 0, 0, 0, 0, 0, 0, 0, 0, 0, 0, 0, 0, 0, 0, 0, 0, 0, 0, 0, 0, 0, 0, 0, 0, 0, 0, 0, 0, 0, 0, 0, 0, 0, 0, 0, 0, 0, 0, 0, 0, 0, 0, 0, 0, 0, 0, 0, 0, 0, 0, 0, 0, 0, 0, 0, 0, 0, 0, 0, 0, 0, 0, 0, 0, 0, 0, 0, 0, 0, 0, 0, 0, 0, 0, 0, 0, 0, 0, 0, 0, 0, 0, 0, 0, 0, 0, 0, 0, 0, 0, 0, 0, 0, 0, 0, 0, 0, 0, 0, 0, 0, 0, 0, 0, 0, 0, 0, 0, 0, 0, 0, 0, 0, 0, 0, 0, 0, 0, 0, 0, 0, 0, 0, 0, 0, 0, 0, 0, 0, 0, 0, 0, 0, 0, 0, 0, 0, 0, 0, 0, 0, 0, 0, 0, 0, 0, 0, 0, 0, 0, 0, 0, 0, 0, 0, 0, 0, 0, 0, 0, 0, 0, 0, 0, 0, 0, 0, 0, 0, 0, 0, 0, 0, 0, 0, 0, 0, 0, 0, 0, 0, 0, 0, 0, 0, 0, 0, 0, 0, 0, 0, 0, 0, 0, 0, 0, 0, 0, 0, 0, 0, 0, 0, 0, 0, 0, 0, 0, 0, 0, 0, 0, 0, 0, 0, 0, 0, 0, 0, 0, 0, 0, 0, 0, 0, 0, 0, 0, 0, 0, 0, 0, 0, 0, 0, 0, 0, 0, 0, 0, 0, 0, 0, 0, 0, 0, 0, 0, 0, 0, 0, 0, 0, 0, 0, 0, 0, 0, 0, 1, 1, 1, 1, 1, 1, 1, 1, 1, 1])
me_cubeziercurve_003.materials.append(mat_cable_material)
me_cubeziercurve_003.materials.append(mat_underground)
me_cubeziercurve_003.use_remesh_preserve_volume = False
me_cubeziercurve_003.use_remesh_preserve_attributes = False
me_cubeziercurve_003.use_mirror_vertex_groups = False
me_cubeziercurve_003.auto_texspace = False
me_cubeziercurve_003.update()
me_cubeziercurve_001 = bpy.data.meshes.new('CUBezierCurve.001')
me_cubeziercurve_001.from_pydata([(-1.0, 0.1848, -0.4235), (-1.0, 0.1414, -0.3586), (-1.0, 0.07654, -0.3152), (-1.0, -8.941e-08, -0.3), (-1.0, -0.07654, -0.3152), (-1.0, -0.1414, -0.3586), (-1.0, -0.1848, -0.4235), (-1.0, -0.2, -0.5), (-1.0, -0.1848, -0.5765), (-1.0, -0.1414, -0.6414), (-1.0, -0.07654, -0.6848), (-1.0, 5.96e-08, -0.7), (-1.0, 0.07654, -0.6848), (-1.0, 0.1414, -0.6414), (-1.0, 0.1848, -0.5765), (-1.0, 0.2, -0.5), (-0.8913, 0.1848, -0.4235), (-0.8913, 0.1414, -0.3586), (-0.8913, 0.07654, -0.3152), (-0.8913, -8.941e-08, -0.3), (-0.8913, -0.07654, -0.3152), (-0.8913, -0.1414, -0.3586), (-0.8913, -0.1848, -0.4235), (-0.8913, -0.2, -0.5), (-0.8913, -0.1848, -0.5765), (-0.8913, -0.1414, -0.6414), (-0.8913, -0.07654, -0.6848), (-0.8913, 5.96e-08, -0.7), (-0.8913, 0.07654, -0.6848), (-0.8913, 0.1414, -0.6414), (-0.8913, 0.1848, -0.5765), (-0.8913, 0.2, -0.5), (-0.7641, 0.1848, -0.4235), (-0.7641, 0.1414, -0.3586), (-0.7641, 0.07654, -0.3152), (-0.7641, -8.941e-08, -0.3), (-0.7641, -0.07654, -0.3152), (-0.7641, -0.1414, -0.3586), (-0.7641, -0.1848, -0.4235), (-0.7641, -0.2, -0.5), (-0.7641, -0.1848, -0.5765), (-0.7641, -0.1414, -0.6414), (-0.7641, -0.07654, -0.6848), (-0.7641, 5.96e-08, -0.7), (-0.7641, 0.07654, -0.6848), (-0.7641, 0.1414, -0.6414), (-0.7641, 0.1848, -0.5765), (-0.7641, 0.2, -0.5), (-0.6208, 0.1848, -0.4235), (-0.6208, 0.1414, -0.3586), (-0.6208, 0.07654, -0.3152), (-0.6208, -8.941e-08, -0.3), (-0.6208, -0.07654, -0.3152), (-0.6208, -0.1414, -0.3586), (-0.6208, -0.1848, -0.4235), (-0.6208, -0.2, -0.5), (-0.6208, -0.1848, -0.5765), (-0.6208, -0.1414, -0.6414), (-0.6208, -0.07654, -0.6848), (-0.6208, 5.96e-08, -0.7), (-0.6208, 0.07654, -0.6848), (-0.6208, 0.1414, -0.6414), (-0.6208, 0.1848, -0.5765), (-0.6208, 0.2, -0.5), (-0.4637, 0.1848, -0.4235), (-0.4637, 0.1414, -0.3586), (-0.4637, 0.07654, -0.3152), (-0.4637, -8.941e-08, -0.3), (-0.4637, -0.07654, -0.3152), (-0.4637, -0.1414, -0.3586), (-0.4637, -0.1848, -0.4235), (-0.4637, -0.2, -0.5), (-0.4637, -0.1848, -0.5765), (-0.4637, -0.1414, -0.6414), (-0.4637, -0.07654, -0.6848), (-0.4637, 5.96e-08, -0.7), (-0.4637, 0.07654, -0.6848), (-0.4637, 0.1414, -0.6414), (-0.4637, 0.1848, -0.5765), (-0.4637, 0.2, -0.5), (-0.2742, 0.1848, -0.4235), (-0.2742, 0.1414, -0.3586), (-0.2742, 0.07654, -0.3152), (-0.2742, -8.941e-08, -0.3), (-0.2742, -0.07654, -0.3152), (-0.2742, -0.1414, -0.3586), (-0.2742, -0.1848, -0.4235), (-0.2742, -0.2, -0.5), (-0.2742, -0.1848, -0.5765), (-0.2742, -0.1414, -0.6414), (-0.2742, -0.07654, -0.6848), (-0.2742, 5.96e-08, -0.7), (-0.2742, 0.07654, -0.6848), (-0.2742, 0.1414, -0.6414), (-0.2742, 0.1848, -0.5765), (-0.2742, 0.2, -0.5), (-0.09691, 0.1848, -0.4235), (-0.09691, 0.1414, -0.3586), (-0.09691, 0.07654, -0.3152), (-0.09691, -8.941e-08, -0.3), (-0.09691, -0.07654, -0.6848), (-0.09691, 5.96e-08, -0.7), (-0.09691, 0.07654, -0.6848), (-0.09691, 0.1414, -0.6414), (-0.09691, 0.1848, -0.5765), (-0.09691, 0.2, -0.5), (0.08696, 0.1848, -0.4235), (0.08696, 0.1414, -0.3586), (0.08696, 0.07654, -0.3152), (0.08696, -8.941e-08, -0.3), (0.01018, -0.3028, -0.3), (0.08696, -8.941e-08, -0.3), (0.08696, -0.07654, -0.6848), (0.08696, 5.96e-08, -0.7), (0.08696, 0.07654, -0.6848), (0.08696, 0.1414, -0.6414), (0.08696, 0.1848, -0.5765), (0.08696, 0.2, -0.5), (0.275, 0.1848, -0.4235), (0.275, 0.1414, -0.3586), (0.275, 0.07654, -0.3152), (0.275, -8.941e-08, -0.3), (0.275, -0.07654, -0.3152), (0.275, -0.1414, -0.3586), (0.275, -0.1848, -0.4235), (0.275, -0.2, -0.5), (0.275, -0.1848, -0.5765), (0.275, -0.1414, -0.6414), (0.275, -0.07654, -0.6848), (0.275, 5.96e-08, -0.7), (0.275, 0.07654, -0.6848), (0.275, 0.1414, -0.6414), (0.275, 0.1848, -0.5765), (0.275, 0.2, -0.5), (0.4437, 0.1848, -0.4235), (0.4437, 0.1414, -0.3586), (0.4437, 0.07654, -0.3152), (0.4437, -8.941e-08, -0.3), (0.4437, -0.07654, -0.3152), (0.4437, -0.1414, -0.3586), (0.4437, -0.1848, -0.4235), (0.4437, -0.2, -0.5), (0.4437, -0.1848, -0.5765), (0.4437, -0.1414, -0.6414), (0.4437, -0.07654, -0.6848), (0.4437, 5.96e-08, -0.7), (0.4437, 0.07654, -0.6848), (0.4437, 0.1414, -0.6414), (0.4437, 0.1848, -0.5765), (0.4437, 0.2, -0.5), (0.6329, 0.1848, -0.4235), (0.6329, 0.1414, -0.3586), (0.6329, 0.07654, -0.3152), (0.6329, -8.941e-08, -0.3), (0.6329, -0.07654, -0.3152), (0.6329, -0.1414, -0.3586), (0.6329, -0.1848, -0.4235), (0.6329, -0.2, -0.5), (0.6329, -0.1848, -0.5765), (0.6329, -0.1414, -0.6414), (0.6329, -0.07654, -0.6848), (0.6329, 5.96e-08, -0.7), (0.6329, 0.07654, -0.6848), (0.6329, 0.1414, -0.6414), (0.6329, 0.1848, -0.5765), (0.6329, 0.2, -0.5), (0.8191, 0.1848, -0.4235), (0.8191, 0.1414, -0.3586), (0.8191, 0.07654, -0.3152), (0.8191, -8.941e-08, -0.3), (0.8191, -0.07654, -0.3152), (0.8191, -0.1414, -0.3586), (0.8191, -0.1848, -0.4235), (0.8191, -0.2, -0.5), (0.8191, -0.1848, -0.5765), (0.8191, -0.1414, -0.6414), (0.8191, -0.07654, -0.6848), (0.8191, 5.96e-08, -0.7), (0.8191, 0.07654, -0.6848), (0.8191, 0.1414, -0.6414), (0.8191, 0.1848, -0.5765), (0.8191, 0.2, -0.5), (1.0, 0.1848, -0.4235), (1.0, 0.1414, -0.3586), (1.0, 0.07654, -0.3152), (1.0, -8.941e-08, -0.3), (1.0, -0.07654, -0.3152), (1.0, -0.1414, -0.3586), (1.0, -0.1848, -0.4235), (1.0, -0.2, -0.5), (1.0, -0.1848, -0.5765), (1.0, -0.1414, -0.6414), (1.0, -0.07654, -0.6848), (1.0, 5.96e-08, -0.7), (1.0, 0.07654, -0.6848), (1.0, 0.1414, -0.6414), (1.0, 0.1848, -0.5765), (1.0, 0.2, -0.5), (-0.1746, -1.0, -0.4235), (-0.1312, -1.0, -0.3586), (-0.06636, -1.0, -0.3152), (0.01018, -1.0, -0.3), (0.08672, -1.0, -0.3152), (0.1516, -1.0, -0.3586), (0.195, -1.0, -0.4235), (0.2102, -1.0, -0.5), (0.195, -1.0, -0.5765), (0.1516, -1.0, -0.6414), (0.08672, -1.0, -0.6848), (0.01018, -1.0, -0.7), (-0.06636, -1.0, -0.6848), (-0.1312, -1.0, -0.6414), (-0.1746, -1.0, -0.5765), (-0.1898, -1.0, -0.5), (-0.1746, -0.8055, -0.4235), (-0.1312, -0.8055, -0.3586), (-0.06636, -0.8055, -0.3152), (0.01018, -0.8055, -0.3), (0.08672, -0.8055, -0.3152), (0.1516, -0.8055, -0.3586), (0.195, -0.8055, -0.4235), (0.2102, -0.8055, -0.5), (0.195, -0.8055, -0.5765), (0.1516, -0.8055, -0.6414), (0.08672, -0.8055, -0.6848), (0.01018, -0.8055, -0.7), (-0.06636, -0.8055, -0.6848), (-0.1312, -0.8055, -0.6414), (-0.1746, -0.8055, -0.5765), (-0.1898, -0.8055, -0.5), (-0.1746, -0.6485, -0.4235), (-0.1312, -0.6485, -0.3586), (-0.06636, -0.6485, -0.3152), (0.01018, -0.6485, -0.3), (0.08672, -0.6485, -0.3152), (0.1516, -0.6485, -0.3586), (0.195, -0.6485, -0.4235), (0.2102, -0.6485, -0.5), (0.195, -0.6485, -0.5765), (0.1516, -0.6485, -0.6414), (0.08672, -0.6485, -0.6848), (0.01018, -0.6485, -0.7), (-0.06636, -0.6485, -0.6848), (-0.1312, -0.6485, -0.6414), (-0.1746, -0.6485, -0.5765), (-0.1898, -0.6485, -0.5), (-0.1746, -0.4801, -0.4235), (-0.1312, -0.4801, -0.3586), (-0.06636, -0.4801, -0.3152), (0.01018, -0.4801, -0.3), (0.08672, -0.4801, -0.3152), (0.1516, -0.4801, -0.3586), (0.195, -0.4801, -0.4235), (0.2102, -0.4801, -0.5), (0.195, -0.4801, -0.5765), (0.1516, -0.4801, -0.6414), (0.08672, -0.4801, -0.6848), (0.01018, -0.4801, -0.7), (-0.06636, -0.4801, -0.6848), (-0.1312, -0.4801, -0.6414), (-0.1746, -0.4801, -0.5765), (-0.1898, -0.4801, -0.5), (-0.1746, -0.3028, -0.4235), (-0.1312, -0.3028, -0.3586), (-0.06636, -0.3028, -0.3152), (0.01018, -0.3028, -0.3), (0.08672, -0.3028, -0.3152), (0.1516, -0.3028, -0.3586), (0.195, -0.3028, -0.4235), (0.2102, -0.3028, -0.5), (0.195, -0.3028, -0.5765), (0.1516, -0.3028, -0.6414), (0.08672, -0.3028, -0.6848), (0.01018, -0.3028, -0.7), (-0.06636, -0.3028, -0.6848), (-0.1312, -0.3028, -0.6414), (-0.1746, -0.3028, -0.5765), (-0.1898, -0.3028, -0.5), (-1.0, -1.0, -1.0), (1.0, -1.0, -1.0), (-1.0, 1.0, -1.0), (1.0, 1.0, -1.0), (-1.0, -1.0, -1.0), (1.0, -1.0, -1.0), (-1.0, 1.0, -1.0), (1.0, 1.0, -1.0), (-1.0, -1.0, -0.8), (1.0, -1.0, -0.8), (-1.0, 1.0, -0.8), (1.0, 1.0, -0.8)], [(265, 110), (109, 111), (109, 265)], [(0, 16, 31, 15), (1, 17, 16, 0), (2, 18, 17, 1), (3, 19, 18, 2), (4, 20, 19, 3), (5, 21, 20, 4), (6, 22, 21, 5), (7, 23, 22, 6), (8, 24, 23, 7), (9, 25, 24, 8), (10, 26, 25, 9), (11, 27, 26, 10), (12, 28, 27, 11), (13, 29, 28, 12), (14, 30, 29, 13), (15, 31, 30, 14), (16, 32, 47, 31), (17, 33, 32, 16), (18, 34, 33, 17), (19, 35, 34, 18), (20, 36, 35, 19), (21, 37, 36, 20), (22, 38, 37, 21), (23, 39, 38, 22), (24, 40, 39, 23), (25, 41, 40, 24), (26, 42, 41, 25), (27, 43, 42, 26), (28, 44, 43, 27), (29, 45, 44, 28), (30, 46, 45, 29), (31, 47, 46, 30), (32, 48, 63, 47), (33, 49, 48, 32), (34, 50, 49, 33), (35, 51, 50, 34), (36, 52, 51, 35), (37, 53, 52, 36), (38, 54, 53, 37), (39, 55, 54, 38), (40, 56, 55, 39), (41, 57, 56, 40), (42, 58, 57, 41), (43, 59, 58, 42), (44, 60, 59, 43), (45, 61, 60, 44), (46, 62, 61, 45), (47, 63, 62, 46), (48, 64, 79, 63), (49, 65, 64, 48), (50, 66, 65, 49), (51, 67, 66, 50), (52, 68, 67, 51), (53, 69, 68, 52), (54, 70, 69, 53), (55, 71, 70, 54), (56, 72, 71, 55), (57, 73, 72, 56), (58, 74, 73, 57), (59, 75, 74, 58), (60, 76, 75, 59), (61, 77, 76, 60), (62, 78, 77, 61), (63, 79, 78, 62), (64, 80, 95, 79), (65, 81, 80, 64), (66, 82, 81, 65), (67, 83, 82, 66), (68, 84, 83, 67), (69, 85, 84, 68), (70, 86, 85, 69), (71, 87, 86, 70), (72, 88, 87, 71), (73, 89, 88, 72), (74, 90, 89, 73), (75, 91, 90, 74), (76, 92, 91, 75), (77, 93, 92, 76), (78, 94, 93, 77), (79, 95, 94, 78), (80, 96, 105, 95), (81, 97, 96, 80), (82, 98, 97, 81), (83, 99, 98, 82), (91, 101, 100, 90), (92, 102, 101, 91), (93, 103, 102, 92), (94, 104, 103, 93), (95, 105, 104, 94), (96, 106, 117, 105), (97, 107, 106, 96), (98, 108, 107, 97), (99, 109, 108, 98), (101, 113, 112, 100), (102, 114, 113, 101), (103, 115, 114, 102), (104, 116, 115, 103), (105, 117, 116, 104), (106, 118, 133, 117), (107, 119, 118, 106), (108, 120, 119, 107), (109, 121, 120, 108), (113, 129, 128, 112), (114, 130, 129, 113), (115, 131, 130, 114), (116, 132, 131, 115), (117, 133, 132, 116), (118, 134, 149, 133), (119, 135, 134, 118), (120, 136, 135, 119), (121, 137, 136, 120), (122, 138, 137, 121), (123, 139, 138, 122), (124, 140, 139, 123), (125, 141, 140, 124), (126, 142, 141, 125), (127, 143, 142, 126), (128, 144, 143, 127), (129, 145, 144, 128), (130, 146, 145, 129), (131, 147, 146, 130), (132, 148, 147, 131), (133, 149, 148, 132), (134, 150, 165, 149), (135, 151, 150, 134), (136, 152, 151, 135), (137, 153, 152, 136), (138, 154, 153, 137), (139, 155, 154, 138), (140, 156, 155, 139), (141, 157, 156, 140), (142, 158, 157, 141), (143, 159, 158, 142), (144, 160, 159, 143), (145, 161, 160, 144), (146, 162, 161, 145), (147, 163, 162, 146), (148, 164, 163, 147), (149, 165, 164, 148), (150, 166, 181, 165), (151, 167, 166, 150), (152, 168, 167, 151), (153, 169, 168, 152), (154, 170, 169, 153), (155, 171, 170, 154), (156, 172, 171, 155), (157, 173, 172, 156), (158, 174, 173, 157), (159, 175, 174, 158), (160, 176, 175, 159), (161, 177, 176, 160), (162, 178, 177, 161), (163, 179, 178, 162), (164, 180, 179, 163), (165, 181, 180, 164), (166, 182, 197, 181), (167, 183, 182, 166), (168, 184, 183, 167), (169, 185, 184, 168), (170, 186, 185, 169), (171, 187, 186, 170), (172, 188, 187, 171), (173, 189, 188, 172), (174, 190, 189, 173), (175, 191, 190, 174), (176, 192, 191, 175), (177, 193, 192, 176), (178, 194, 193, 177), (179, 195, 194, 178), (180, 196, 195, 179), (181, 197, 196, 180), (193, 194, 195, 196, 197, 182, 183, 184, 185, 186, 187, 188, 189, 190, 191, 192), (8, 7, 6, 5, 4, 3, 2, 1, 0, 15, 14, 13, 12, 11, 10, 9), (212, 211, 210, 209, 208, 207, 206, 205, 204, 203, 202, 201, 200, 199, 198, 213), (198, 214, 229, 213), (199, 215, 214, 198), (200, 216, 215, 199), (201, 217, 216, 200), (202, 218, 217, 201), (203, 219, 218, 202), (204, 220, 219, 203), (205, 221, 220, 204), (206, 222, 221, 205), (207, 223, 222, 206), (208, 224, 223, 207), (209, 225, 224, 208), (210, 226, 225, 209), (211, 227, 226, 210), (212, 228, 227, 211), (213, 229, 228, 212), (214, 230, 245, 229), (215, 231, 230, 214), (216, 232, 231, 215), (217, 233, 232, 216), (218, 234, 233, 217), (219, 235, 234, 218), (220, 236, 235, 219), (221, 237, 236, 220), (222, 238, 237, 221), (223, 239, 238, 222), (224, 240, 239, 223), (225, 241, 240, 224), (226, 242, 241, 225), (227, 243, 242, 226), (228, 244, 243, 227), (229, 245, 244, 228), (230, 246, 261, 245), (231, 247, 246, 230), (232, 248, 247, 231), (233, 249, 248, 232), (234, 250, 249, 233), (235, 251, 250, 234), (236, 252, 251, 235), (237, 253, 252, 236), (238, 254, 253, 237), (239, 255, 254, 238), (240, 256, 255, 239), (241, 257, 256, 240), (242, 258, 257, 241), (243, 259, 258, 242), (244, 260, 259, 243), (245, 261, 260, 244), (246, 262, 277, 261), (247, 263, 262, 246), (248, 264, 263, 247), (249, 265, 264, 248), (250, 266, 265, 249), (251, 267, 266, 250), (252, 268, 267, 251), (253, 269, 268, 252), (254, 270, 269, 253), (255, 271, 270, 254), (256, 272, 271, 255), (257, 273, 272, 256), (258, 274, 273, 257), (259, 275, 274, 258), (260, 276, 275, 259), (261, 277, 276, 260), (85, 86, 262, 263), (84, 85, 263, 264), (84, 264, 110, 83), (99, 83, 265), (109, 99, 110), (111, 265, 121), (122, 121, 265, 266), (123, 122, 266, 267), (124, 123, 267, 268), (125, 124, 268, 269), (126, 125, 269, 270), (127, 126, 270, 271), (128, 127, 271, 272), (112, 128, 272, 273), (112, 273, 100), (90, 100, 273, 274), (89, 90, 274, 275), (88, 89, 275, 276), (87, 88, 276, 277), (87, 277, 262, 86), (278, 280, 281, 279), (285, 284, 288, 289), (281, 280, 284, 285), (278, 279, 283, 282), (279, 281, 285, 283), (280, 278, 282, 284), (286, 287, 289, 288), (282, 283, 287, 286), (283, 285, 289, 287), (284, 282, 286, 288)])
me_cubeziercurve_001.polygons.foreach_set('use_smooth', [1, 1, 1, 1, 1, 1, 1, 1, 1, 1, 1, 1, 1, 1, 1, 1, 1, 1, 1, 1, 1, 1, 1, 1, 1, 1, 1, 1, 1, 1, 1, 1, 1, 1, 1, 1, 1, 1, 1, 1, 1, 1, 1, 1, 1, 1, 1, 1, 1, 1, 1, 1, 1, 1, 1, 1, 1, 1, 1, 1, 1, 1, 1, 1, 1, 1, 1, 1, 1, 1, 1, 1, 1, 1, 1, 1, 1, 1, 1, 1, 1, 1, 1, 1, 1, 1, 1, 1, 1, 1, 1, 1, 1, 1, 1, 1, 1, 1, 1, 1, 1, 1, 1, 1, 1, 1, 1, 1, 1, 1, 1, 1, 1, 1, 1, 1, 1, 1, 1, 1, 1, 1, 1, 1, 1, 1, 1, 1, 1, 1, 1, 1, 1, 1, 1, 1, 1, 1, 1, 1, 1, 1, 1, 1, 1, 1, 1, 1, 1, 1, 1, 1, 1, 1, 1, 1, 1, 1, 1, 1, 1, 1, 1, 1, 1, 1, 1, 1, 1, 1, 1, 1, 1, 1, 1, 1, 1, 1, 1, 1, 1, 1, 1, 1, 1, 1, 1, 1, 1, 1, 1, 1, 1, 1, 1, 1, 1, 1, 1, 1, 1, 1, 1, 1, 1, 1, 1, 1, 1, 1, 1, 1, 1, 1, 1, 1, 1, 1, 1, 1, 1, 1, 1, 1, 1, 1, 1, 1, 1, 1, 1, 1, 1, 1, 1, 1, 1, 1, 1, 1, 1, 1, 1, 0, 1, 1, 1, 1, 1, 1, 1, 1, 1, 1, 1, 1, 1, 1, 0, 0, 0, 0, 0, 0, 0, 0, 0, 0])
me_cubeziercurve_001.polygons.foreach_set('material_index', [0, 0, 0, 0, 0, 0, 0, 0, 0, 0, 0, 0, 0, 0, 0, 0, 0, 0, 0, 0, 0, 0, 0, 0, 0, 0, 0, 0, 0, 0, 0, 0, 0, 0, 0, 0, 0, 0, 0, 0, 0, 0, 0, 0, 0, 0, 0, 0, 0, 0, 0, 0, 0, 0, 0, 0, 0, 0, 0, 0, 0, 0, 0, 0, 0, 0, 0, 0, 0, 0, 0, 0, 0, 0, 0, 0, 0, 0, 0, 0, 0, 0, 0, 0, 0, 0, 0, 0, 0, 0, 0, 0, 0, 0, 0, 0, 0, 0, 0, 0, 0, 0, 0, 0, 0, 0, 0, 0, 0, 0, 0, 0, 0, 0, 0, 0, 0, 0, 0, 0, 0, 0, 0, 0, 0, 0, 0, 0, 0, 0, 0, 0, 0, 0, 0, 0, 0, 0, 0, 0, 0, 0, 0, 0, 0, 0, 0, 0, 0, 0, 0, 0, 0, 0, 0, 0, 0, 0, 0, 0, 0, 0, 0, 0, 0, 0, 0, 0, 0, 0, 0, 0, 0, 0, 0, 0, 0, 0, 0, 0, 0, 0, 0, 0, 0, 0, 0, 0, 0, 0, 0, 0, 0, 0, 0, 0, 0, 0, 0, 0, 0, 0, 0, 0, 0, 0, 0, 0, 0, 0, 0, 0, 0, 0, 0, 0, 0, 0, 0, 0, 0, 0, 0, 0, 0, 0, 0, 0, 0, 0, 0, 0, 0, 0, 0, 0, 0, 0, 0, 0, 0, 0, 0, 0, 0, 0, 0, 0, 0, 0, 0, 0, 0, 0, 0, 0, 0, 0, 1, 1, 1, 1, 1, 1, 1, 1, 1, 1])
me_cubeziercurve_001.materials.append(mat_cable_material)
me_cubeziercurve_001.materials.append(mat_underground)
me_cubeziercurve_001.use_remesh_preserve_volume = False
me_cubeziercurve_001.use_remesh_preserve_attributes = False
me_cubeziercurve_001.use_mirror_vertex_groups = False
me_cubeziercurve_001.auto_texspace = False
me_cubeziercurve_001.update()
me_cubeziercurve_000 = bpy.data.meshes.new('CUBezierCurve.000')
me_cubeziercurve_000.from_pydata([(0.1848, 1.0, -0.4345), (0.1414, 1.0, -0.3696), (0.07654, 1.0, -0.3263), (-9.403e-08, 1.0, -0.311), (-0.07654, 1.0, -0.3263), (-0.1414, 1.0, -0.3696), (-0.1848, 1.0, -0.4345), (-0.2, 1.0, -0.511), (-0.1848, 1.0, -0.5876), (-0.1414, 1.0, -0.6525), (-0.07654, 1.0, -0.6958), (6.384e-08, 1.0, -0.711), (0.07654, 1.0, -0.6958), (0.1414, 1.0, -0.6525), (0.1848, 1.0, -0.5876), (0.2, 1.0, -0.511), (0.1905, 0.8485, -0.4345), (0.1473, 0.8449, -0.3696), (0.08259, 0.8396, -0.3263), (0.006308, 0.8333, -0.311), (-0.06997, 0.827, -0.3263), (-0.1346, 0.8217, -0.3696), (-0.1778, 0.8181, -0.4345), (-0.193, 0.8168, -0.511), (-0.1778, 0.8181, -0.5876), (-0.1346, 0.8217, -0.6525), (-0.06997, 0.827, -0.6958), (0.006308, 0.8333, -0.711), (0.08259, 0.8396, -0.6958), (0.1473, 0.8449, -0.6525), (0.1905, 0.8485, -0.5876), (0.2056, 0.8497, -0.511), (0.2072, 0.7162, -0.4345), (0.1646, 0.7084, -0.3696), (0.1007, 0.6967, -0.3263), (0.02546, 0.6829, -0.311), (-0.04982, 0.6691, -0.3263), (-0.1136, 0.6574, -0.3696), (-0.1563, 0.6495, -0.4345), (-0.1713, 0.6468, -0.511), (-0.1563, 0.6495, -0.5876), (-0.1136, 0.6574, -0.6525), (-0.04982, 0.6691, -0.6958), (0.02546, 0.6829, -0.711), (0.1007, 0.6967, -0.6958), (0.1646, 0.7084, -0.6525), (0.2072, 0.7162, -0.5876), (0.2222, 0.719, -0.511), (0.2342, 0.6035, -0.4345), (0.1928, 0.5906, -0.3696), (0.1309, 0.5712, -0.3263), (0.05781, 0.5484, -0.311), (-0.01525, 0.5256, -0.3263), (-0.07719, 0.5063, -0.3696), (-0.1186, 0.4934, -0.4345), (-0.1331, 0.4889, -0.511), (-0.1186, 0.4934, -0.5876), (-0.07719, 0.5063, -0.6525), (-0.01525, 0.5256, -0.6958), (0.05781, 0.5484, -0.711), (0.1309, 0.5712, -0.6958), (0.1928, 0.5906, -0.6525), (0.2342, 0.6035, -0.5876), (0.2487, 0.608, -0.511), (0.2704, 0.5094, -0.4345), (0.2313, 0.4906, -0.3696), (0.1727, 0.4627, -0.3263), (0.1037, 0.4296, -0.311), (0.03466, 0.3966, -0.3263), (-0.02388, 0.3686, -0.3696), (-0.06299, 0.3499, -0.4345), (-0.07672, 0.3433, -0.511), (-0.06299, 0.3499, -0.5876), (-0.02388, 0.3686, -0.6525), (0.03466, 0.3966, -0.6958), (0.1037, 0.4296, -0.711), (0.1727, 0.4627, -0.6958), (0.2313, 0.4906, -0.6525), (0.2704, 0.5094, -0.5876), (0.2841, 0.5159, -0.511), (0.315, 0.4319, -0.4345), (0.2794, 0.4071, -0.3696), (0.2262, 0.3699, -0.3263), (0.1635, 0.3261, -0.311), (0.1007, 0.2823, -0.3263), (0.04755, 0.2451, -0.3696), (0.01201, 0.2203, -0.4345), (-0.0004683, 0.2116, -0.511), (0.01201, 0.2203, -0.5876), (0.04755, 0.2451, -0.6525), (0.1007, 0.2823, -0.6958), (0.1635, 0.3261, -0.711), (0.2262, 0.3699, -0.6958), (0.2794, 0.4071, -0.6525), (0.315, 0.4319, -0.5876), (0.3274, 0.4406, -0.511), (0.3682, 0.3682, -0.4345), (0.3375, 0.3375, -0.3696), (0.2916, 0.2916, -0.3263), (0.2375, 0.2375, -0.311), (0.1834, 0.1834, -0.3263), (0.1375, 0.1375, -0.3696), (0.1068, 0.1068, -0.4345), (0.09608, 0.09608, -0.511), (0.1068, 0.1068, -0.5876), (0.1375, 0.1375, -0.6525), (0.1834, 0.1834, -0.6958), (0.2375, 0.2375, -0.711), (0.2916, 0.2916, -0.6958), (0.3375, 0.3375, -0.6525), (0.3682, 0.3682, -0.5876), (0.3789, 0.3789, -0.511), (0.4319, 0.315, -0.4345), (0.4071, 0.2794, -0.3696), (0.3699, 0.2262, -0.3263), (0.3261, 0.1635, -0.311), (0.2823, 0.1007, -0.3263), (0.2451, 0.04755, -0.3696), (0.2203, 0.01201, -0.4345), (0.2116, -0.0004683, -0.511), (0.2203, 0.01201, -0.5876), (0.2451, 0.04755, -0.6525), (0.2823, 0.1007, -0.6958), (0.3261, 0.1635, -0.711), (0.3699, 0.2262, -0.6958), (0.4071, 0.2794, -0.6525), (0.4319, 0.315, -0.5876), (0.4406, 0.3274, -0.511), (0.5094, 0.2704, -0.4345), (0.4906, 0.2313, -0.3696), (0.4627, 0.1727, -0.3263), (0.4296, 0.1037, -0.311), (0.3966, 0.03466, -0.3263), (0.3686, -0.02388, -0.3696), (0.3499, -0.06299, -0.4345), (0.3433, -0.07672, -0.511), (0.3499, -0.06299, -0.5876), (0.3686, -0.02388, -0.6525), (0.3966, 0.03466, -0.6958), (0.4296, 0.1037, -0.711), (0.4627, 0.1727, -0.6958), (0.4906, 0.2313, -0.6525), (0.5094, 0.2704, -0.5876), (0.5159, 0.2841, -0.511), (0.6035, 0.2342, -0.4345), (0.5906, 0.1928, -0.3696), (0.5712, 0.1309, -0.3263), (0.5484, 0.05781, -0.311), (0.5256, -0.01525, -0.3263), (0.5063, -0.07719, -0.3696), (0.4934, -0.1186, -0.4345), (0.4889, -0.1331, -0.511), (0.4934, -0.1186, -0.5876), (0.5063, -0.07719, -0.6525), (0.5256, -0.01525, -0.6958), (0.5484, 0.05781, -0.711), (0.5712, 0.1309, -0.6958), (0.5906, 0.1928, -0.6525), (0.6035, 0.2342, -0.5876), (0.608, 0.2487, -0.511), (0.7162, 0.2072, -0.4345), (0.7084, 0.1646, -0.3696), (0.6967, 0.1007, -0.3263), (0.6829, 0.02546, -0.311), (0.6691, -0.04982, -0.3263), (0.6574, -0.1136, -0.3696), (0.6495, -0.1563, -0.4345), (0.6468, -0.1713, -0.511), (0.6495, -0.1563, -0.5876), (0.6574, -0.1136, -0.6525), (0.6691, -0.04982, -0.6958), (0.6829, 0.02546, -0.711), (0.6967, 0.1007, -0.6958), (0.7084, 0.1646, -0.6525), (0.7162, 0.2072, -0.5876), (0.719, 0.2222, -0.511), (0.8485, 0.1905, -0.4345), (0.8449, 0.1473, -0.3696), (0.8396, 0.08259, -0.3263), (0.8333, 0.006308, -0.311), (0.827, -0.06997, -0.3263), (0.8217, -0.1346, -0.3696), (0.8181, -0.1778, -0.4345), (0.8168, -0.193, -0.511), (0.8181, -0.1778, -0.5876), (0.8217, -0.1346, -0.6525), (0.827, -0.06997, -0.6958), (0.8333, 0.006308, -0.711), (0.8396, 0.08259, -0.6958), (0.8449, 0.1473, -0.6525), (0.8485, 0.1905, -0.5876), (0.8497, 0.2056, -0.511), (1.0, 0.1848, -0.4345), (1.0, 0.1414, -0.3696), (1.0, 0.07654, -0.3263), (1.0, -9.686e-08, -0.311), (1.0, -0.07654, -0.3263), (1.0, -0.1414, -0.3696), (1.0, -0.1848, -0.4345), (1.0, -0.2, -0.511), (1.0, -0.1848, -0.5876), (1.0, -0.1414, -0.6525), (1.0, -0.07654, -0.6958), (1.0, 6.706e-08, -0.711), (1.0, 0.07654, -0.6958), (1.0, 0.1414, -0.6525), (1.0, 0.1848, -0.5876), (1.0, 0.2, -0.511), (-1.0, -1.0, -1.011), (1.0, -1.0, -1.011), (-1.0, 1.0, -1.011), (1.0, 1.0, -1.011), (-1.0, -1.0, -1.011), (1.0, -1.0, -1.011), (-1.0, 1.0, -1.011), (1.0, 1.0, -1.011), (-1.0, -1.0, -0.811), (1.0, -1.0, -0.811), (-1.0, 1.0, -0.811), (1.0, 1.0, -0.811)], [], [(0, 16, 31, 15), (1, 17, 16, 0), (2, 18, 17, 1), (3, 19, 18, 2), (4, 20, 19, 3), (5, 21, 20, 4), (6, 22, 21, 5), (7, 23, 22, 6), (8, 24, 23, 7), (9, 25, 24, 8), (10, 26, 25, 9), (11, 27, 26, 10), (12, 28, 27, 11), (13, 29, 28, 12), (14, 30, 29, 13), (15, 31, 30, 14), (16, 32, 47, 31), (17, 33, 32, 16), (18, 34, 33, 17), (19, 35, 34, 18), (20, 36, 35, 19), (21, 37, 36, 20), (22, 38, 37, 21), (23, 39, 38, 22), (24, 40, 39, 23), (25, 41, 40, 24), (26, 42, 41, 25), (27, 43, 42, 26), (28, 44, 43, 27), (29, 45, 44, 28), (30, 46, 45, 29), (31, 47, 46, 30), (32, 48, 63, 47), (33, 49, 48, 32), (34, 50, 49, 33), (35, 51, 50, 34), (36, 52, 51, 35), (37, 53, 52, 36), (38, 54, 53, 37), (39, 55, 54, 38), (40, 56, 55, 39), (41, 57, 56, 40), (42, 58, 57, 41), (43, 59, 58, 42), (44, 60, 59, 43), (45, 61, 60, 44), (46, 62, 61, 45), (47, 63, 62, 46), (48, 64, 79, 63), (49, 65, 64, 48), (50, 66, 65, 49), (51, 67, 66, 50), (52, 68, 67, 51), (53, 69, 68, 52), (54, 70, 69, 53), (55, 71, 70, 54), (56, 72, 71, 55), (57, 73, 72, 56), (58, 74, 73, 57), (59, 75, 74, 58), (60, 76, 75, 59), (61, 77, 76, 60), (62, 78, 77, 61), (63, 79, 78, 62), (64, 80, 95, 79), (65, 81, 80, 64), (66, 82, 81, 65), (67, 83, 82, 66), (68, 84, 83, 67), (69, 85, 84, 68), (70, 86, 85, 69), (71, 87, 86, 70), (72, 88, 87, 71), (73, 89, 88, 72), (74, 90, 89, 73), (75, 91, 90, 74), (76, 92, 91, 75), (77, 93, 92, 76), (78, 94, 93, 77), (79, 95, 94, 78), (80, 96, 111, 95), (81, 97, 96, 80), (82, 98, 97, 81), (83, 99, 98, 82), (84, 100, 99, 83), (85, 101, 100, 84), (86, 102, 101, 85), (87, 103, 102, 86), (88, 104, 103, 87), (89, 105, 104, 88), (90, 106, 105, 89), (91, 107, 106, 90), (92, 108, 107, 91), (93, 109, 108, 92), (94, 110, 109, 93), (95, 111, 110, 94), (96, 112, 127, 111), (97, 113, 112, 96), (98, 114, 113, 97), (99, 115, 114, 98), (100, 116, 115, 99), (101, 117, 116, 100), (102, 118, 117, 101), (103, 119, 118, 102), (104, 120, 119, 103), (105, 121, 120, 104), (106, 122, 121, 105), (107, 123, 122, 106), (108, 124, 123, 107), (109, 125, 124, 108), (110, 126, 125, 109), (111, 127, 126, 110), (112, 128, 143, 127), (113, 129, 128, 112), (114, 130, 129, 113), (115, 131, 130, 114), (116, 132, 131, 115), (117, 133, 132, 116), (118, 134, 133, 117), (119, 135, 134, 118), (120, 136, 135, 119), (121, 137, 136, 120), (122, 138, 137, 121), (123, 139, 138, 122), (124, 140, 139, 123), (125, 141, 140, 124), (126, 142, 141, 125), (127, 143, 142, 126), (128, 144, 159, 143), (129, 145, 144, 128), (130, 146, 145, 129), (131, 147, 146, 130), (132, 148, 147, 131), (133, 149, 148, 132), (134, 150, 149, 133), (135, 151, 150, 134), (136, 152, 151, 135), (137, 153, 152, 136), (138, 154, 153, 137), (139, 155, 154, 138), (140, 156, 155, 139), (141, 157, 156, 140), (142, 158, 157, 141), (143, 159, 158, 142), (144, 160, 175, 159), (145, 161, 160, 144), (146, 162, 161, 145), (147, 163, 162, 146), (148, 164, 163, 147), (149, 165, 164, 148), (150, 166, 165, 149), (151, 167, 166, 150), (152, 168, 167, 151), (153, 169, 168, 152), (154, 170, 169, 153), (155, 171, 170, 154), (156, 172, 171, 155), (157, 173, 172, 156), (158, 174, 173, 157), (159, 175, 174, 158), (160, 176, 191, 175), (161, 177, 176, 160), (162, 178, 177, 161), (163, 179, 178, 162), (164, 180, 179, 163), (165, 181, 180, 164), (166, 182, 181, 165), (167, 183, 182, 166), (168, 184, 183, 167), (169, 185, 184, 168), (170, 186, 185, 169), (171, 187, 186, 170), (172, 188, 187, 171), (173, 189, 188, 172), (174, 190, 189, 173), (175, 191, 190, 174), (176, 192, 207, 191), (177, 193, 192, 176), (178, 194, 193, 177), (179, 195, 194, 178), (180, 196, 195, 179), (181, 197, 196, 180), (182, 198, 197, 181), (183, 199, 198, 182), (184, 200, 199, 183), (185, 201, 200, 184), (186, 202, 201, 185), (187, 203, 202, 186), (188, 204, 203, 187), (189, 205, 204, 188), (190, 206, 205, 189), (191, 207, 206, 190), (203, 204, 205, 206, 207, 192, 193, 194, 195, 196, 197, 198, 199, 200, 201, 202), (8, 7, 6, 5, 4, 3, 2, 1, 0, 15, 14, 13, 12, 11, 10, 9), (208, 210, 211, 209), (215, 214, 218, 219), (211, 210, 214, 215), (208, 209, 213, 212), (209, 211, 215, 213), (210, 208, 212, 214), (216, 217, 219, 218), (212, 213, 217, 216), (213, 215, 219, 217), (214, 212, 216, 218)])
me_cubeziercurve_000.polygons.foreach_set('use_smooth', [1, 1, 1, 1, 1, 1, 1, 1, 1, 1, 1, 1, 1, 1, 1, 1, 1, 1, 1, 1, 1, 1, 1, 1, 1, 1, 1, 1, 1, 1, 1, 1, 1, 1, 1, 1, 1, 1, 1, 1, 1, 1, 1, 1, 1, 1, 1, 1, 1, 1, 1, 1, 1, 1, 1, 1, 1, 1, 1, 1, 1, 1, 1, 1, 1, 1, 1, 1, 1, 1, 1, 1, 1, 1, 1, 1, 1, 1, 1, 1, 1, 1, 1, 1, 1, 1, 1, 1, 1, 1, 1, 1, 1, 1, 1, 1, 1, 1, 1, 1, 1, 1, 1, 1, 1, 1, 1, 1, 1, 1, 1, 1, 1, 1, 1, 1, 1, 1, 1, 1, 1, 1, 1, 1, 1, 1, 1, 1, 1, 1, 1, 1, 1, 1, 1, 1, 1, 1, 1, 1, 1, 1, 1, 1, 1, 1, 1, 1, 1, 1, 1, 1, 1, 1, 1, 1, 1, 1, 1, 1, 1, 1, 1, 1, 1, 1, 1, 1, 1, 1, 1, 1, 1, 1, 1, 1, 1, 1, 1, 1, 1, 1, 1, 1, 1, 1, 1, 1, 1, 1, 1, 1, 1, 1, 0, 0, 0, 0, 0, 0, 0, 0, 0, 0])
me_cubeziercurve_000.polygons.foreach_set('material_index', [0, 0, 0, 0, 0, 0, 0, 0, 0, 0, 0, 0, 0, 0, 0, 0, 0, 0, 0, 0, 0, 0, 0, 0, 0, 0, 0, 0, 0, 0, 0, 0, 0, 0, 0, 0, 0, 0, 0, 0, 0, 0, 0, 0, 0, 0, 0, 0, 0, 0, 0, 0, 0, 0, 0, 0, 0, 0, 0, 0, 0, 0, 0, 0, 0, 0, 0, 0, 0, 0, 0, 0, 0, 0, 0, 0, 0, 0, 0, 0, 0, 0, 0, 0, 0, 0, 0, 0, 0, 0, 0, 0, 0, 0, 0, 0, 0, 0, 0, 0, 0, 0, 0, 0, 0, 0, 0, 0, 0, 0, 0, 0, 0, 0, 0, 0, 0, 0, 0, 0, 0, 0, 0, 0, 0, 0, 0, 0, 0, 0, 0, 0, 0, 0, 0, 0, 0, 0, 0, 0, 0, 0, 0, 0, 0, 0, 0, 0, 0, 0, 0, 0, 0, 0, 0, 0, 0, 0, 0, 0, 0, 0, 0, 0, 0, 0, 0, 0, 0, 0, 0, 0, 0, 0, 0, 0, 0, 0, 0, 0, 0, 0, 0, 0, 0, 0, 0, 0, 0, 0, 0, 0, 0, 0, 1, 1, 1, 1, 1, 1, 1, 1, 1, 1])
me_cubeziercurve_000.materials.append(mat_cable_material)
me_cubeziercurve_000.materials.append(mat_underground)
me_cubeziercurve_000.use_remesh_preserve_volume = False
me_cubeziercurve_000.use_remesh_preserve_attributes = False
me_cubeziercurve_000.use_mirror_vertex_groups = False
me_cubeziercurve_000.auto_texspace = False
me_cubeziercurve_000.update()
me_plane_002 = bpy.data.meshes.new('Plane.002')
me_plane_002.from_pydata([(-1.0, -1.0, 0.0), (1.0, -1.0, 0.0), (-1.0, 1.0, 0.0), (1.0, 1.0, 0.0), (-1.0, -1.0, 0.0), (1.0, -1.0, 0.0), (-1.0, 1.0, 0.0), (1.0, 1.0, 0.0), (-1.0, -1.0, 0.2), (1.0, -1.0, 0.2), (-1.0, 1.0, 0.2), (1.0, 1.0, 0.2)], [], [(0, 2, 3, 1), (7, 6, 10, 11), (3, 2, 6, 7), (0, 1, 5, 4), (1, 3, 7, 5), (2, 0, 4, 6), (8, 9, 11, 10), (4, 5, 9, 8), (5, 7, 11, 9), (6, 4, 8, 10)])
me_plane_002.use_remesh_preserve_volume = False
me_plane_002.use_remesh_preserve_attributes = False
me_plane_002.use_mirror_vertex_groups = False
me_plane_002.update()
me_cubeziercurve = bpy.data.meshes.new('CUBezierCurve')
me_cubeziercurve.from_pydata([(-1.0, 0.1848, -0.1469), (-1.0, 0.1414, -0.08203), (-1.0, 0.07654, -0.03867), (-1.0, -8.941e-08, -0.02345), (-1.0, -0.07654, -0.03867), (-1.0, -0.1414, -0.08203), (-1.0, -0.1848, -0.1469), (-1.0, -0.2, -0.2234), (-1.0, -0.1848, -0.3), (-1.0, -0.1414, -0.3649), (-1.0, -0.07654, -0.4082), (-1.0, 5.96e-08, -0.4234), (-1.0, 0.07654, -0.4082), (-1.0, 0.1414, -0.3649), (-1.0, 0.1848, -0.3), (-1.0, 0.2, -0.2234), (-0.8913, 0.1848, -0.1469), (-0.8913, 0.1414, -0.08203), (-0.8913, 0.07654, -0.03867), (-0.8913, -8.941e-08, -0.02345), (-0.8913, -0.07654, -0.03867), (-0.8913, -0.1414, -0.08203), (-0.8913, -0.1848, -0.1469), (-0.8913, -0.2, -0.2234), (-0.8913, -0.1848, -0.3), (-0.8913, -0.1414, -0.3649), (-0.8913, -0.07654, -0.4082), (-0.8913, 5.96e-08, -0.4234), (-0.8913, 0.07654, -0.4082), (-0.8913, 0.1414, -0.3649), (-0.8913, 0.1848, -0.3), (-0.8913, 0.2, -0.2234), (-0.7641, 0.1848, -0.1469), (-0.7641, 0.1414, -0.08203), (-0.7641, 0.07654, -0.03867), (-0.7641, -8.941e-08, -0.02345), (-0.7641, -0.07654, -0.03867), (-0.7641, -0.1414, -0.08203), (-0.7641, -0.1848, -0.1469), (-0.7641, -0.2, -0.2234), (-0.7641, -0.1848, -0.3), (-0.7641, -0.1414, -0.3649), (-0.7641, -0.07654, -0.4082), (-0.7641, 5.96e-08, -0.4234), (-0.7641, 0.07654, -0.4082), (-0.7641, 0.1414, -0.3649), (-0.7641, 0.1848, -0.3), (-0.7641, 0.2, -0.2234), (-0.6208, 0.1848, -0.1469), (-0.6208, 0.1414, -0.08203), (-0.6208, 0.07654, -0.03867), (-0.6208, -8.941e-08, -0.02345), (-0.6208, -0.07654, -0.03867), (-0.6208, -0.1414, -0.08203), (-0.6208, -0.1848, -0.1469), (-0.6208, -0.2, -0.2234), (-0.6208, -0.1848, -0.3), (-0.6208, -0.1414, -0.3649), (-0.6208, -0.07654, -0.4082), (-0.6208, 5.96e-08, -0.4234), (-0.6208, 0.07654, -0.4082), (-0.6208, 0.1414, -0.3649), (-0.6208, 0.1848, -0.3), (-0.6208, 0.2, -0.2234), (-0.4637, 0.1848, -0.1469), (-0.4637, 0.1414, -0.08203), (-0.4637, 0.07654, -0.03867), (-0.4637, -8.941e-08, -0.02345), (-0.4637, -0.07654, -0.03867), (-0.4637, -0.1414, -0.08203), (-0.4637, -0.1848, -0.1469), (-0.4637, -0.2, -0.2234), (-0.4637, -0.1848, -0.3), (-0.4637, -0.1414, -0.3649), (-0.4637, -0.07654, -0.4082), (-0.4637, 5.96e-08, -0.4234), (-0.4637, 0.07654, -0.4082), (-0.4637, 0.1414, -0.3649), (-0.4637, 0.1848, -0.3), (-0.4637, 0.2, -0.2234), (-0.2954, 0.1848, -0.1469), (-0.2954, 0.1414, -0.08203), (-0.2954, 0.07654, -0.03867), (-0.2954, -8.941e-08, -0.02345), (-0.2954, -0.07654, -0.03867), (-0.2954, -0.1414, -0.08203), (-0.2954, -0.1848, -0.1469), (-0.2954, -0.2, -0.2234), (-0.2954, -0.1848, -0.3), (-0.2954, -0.1414, -0.3649), (-0.2954, -0.07654, -0.4082), (-0.2954, 5.96e-08, -0.4234), (-0.2954, 0.07654, -0.4082), (-0.2954, 0.1414, -0.3649), (-0.2954, 0.1848, -0.3), (-0.2954, 0.2, -0.2234), (-0.1181, 0.1848, -0.1469), (-0.1181, 0.1414, -0.08203), (-0.1181, 0.07654, -0.03867), (-0.1181, -8.941e-08, -0.02345), (-0.1181, -0.07654, -0.03867), (-0.1181, -0.1414, -0.08203), (-0.1181, -0.1848, -0.1469), (-0.1181, -0.2, -0.2234), (-0.1181, -0.1848, -0.3), (-0.1181, -0.1414, -0.3649), (-0.1181, -0.07654, -0.4082), (-0.1181, 5.96e-08, -0.4234), (-0.1181, 0.07654, -0.4082), (-0.1181, 0.1414, -0.3649), (-0.1181, 0.1848, -0.3), (-0.1181, 0.2, -0.2234), (0.06582, 0.1848, -0.1469), (0.06582, 0.1414, -0.08203), (0.06582, 0.07654, -0.03867), (0.06582, -8.941e-08, -0.02345), (0.06582, -0.07654, -0.03867), (0.06582, -0.1414, -0.08203), (0.06582, -0.1848, -0.1469), (0.06582, -0.2, -0.2234), (0.06582, -0.1848, -0.3), (0.06582, -0.1414, -0.3649), (0.06582, -0.07654, -0.4082), (0.06582, 5.96e-08, -0.4234), (0.06582, 0.07654, -0.4082), (0.06582, 0.1414, -0.3649), (0.06582, 0.1848, -0.3), (0.06582, 0.2, -0.2234), (0.2539, 0.1848, -0.1469), (0.2539, 0.1414, -0.08203), (0.2539, 0.07654, -0.03867), (0.2539, -8.941e-08, -0.02345), (0.2539, -0.07654, -0.03867), (0.2539, -0.1414, -0.08203), (0.2539, -0.1848, -0.1469), (0.2539, -0.2, -0.2234), (0.2539, -0.1848, -0.3), (0.2539, -0.1414, -0.3649), (0.2539, -0.07654, -0.4082), (0.2539, 5.96e-08, -0.4234), (0.2539, 0.07654, -0.4082), (0.2539, 0.1414, -0.3649), (0.2539, 0.1848, -0.3), (0.2539, 0.2, -0.2234), (0.4437, 0.1848, -0.1469), (0.4437, 0.1414, -0.08203), (0.4437, 0.07654, -0.03867), (0.4437, -8.941e-08, -0.02345), (0.4437, -0.07654, -0.03867), (0.4437, -0.1414, -0.08203), (0.4437, -0.1848, -0.1469), (0.4437, -0.2, -0.2234), (0.4437, -0.1848, -0.3), (0.4437, -0.1414, -0.3649), (0.4437, -0.07654, -0.4082), (0.4437, 5.96e-08, -0.4234), (0.4437, 0.07654, -0.4082), (0.4437, 0.1414, -0.3649), (0.4437, 0.1848, -0.3), (0.4437, 0.2, -0.2234), (0.6329, 0.1848, -0.1469), (0.6329, 0.1414, -0.08203), (0.6329, 0.07654, -0.03867), (0.6329, -8.941e-08, -0.02345), (0.6329, -0.07654, -0.03867), (0.6329, -0.1414, -0.08203), (0.6329, -0.1848, -0.1469), (0.6329, -0.2, -0.2234), (0.6329, -0.1848, -0.3), (0.6329, -0.1414, -0.3649), (0.6329, -0.07654, -0.4082), (0.6329, 5.96e-08, -0.4234), (0.6329, 0.07654, -0.4082), (0.6329, 0.1414, -0.3649), (0.6329, 0.1848, -0.3), (0.6329, 0.2, -0.2234), (0.8191, 0.1848, -0.1469), (0.8191, 0.1414, -0.08203), (0.8191, 0.07654, -0.03867), (0.8191, -8.941e-08, -0.02345), (0.8191, -0.07654, -0.03867), (0.8191, -0.1414, -0.08203), (0.8191, -0.1848, -0.1469), (0.8191, -0.2, -0.2234), (0.8191, -0.1848, -0.3), (0.8191, -0.1414, -0.3649), (0.8191, -0.07654, -0.4082), (0.8191, 5.96e-08, -0.4234), (0.8191, 0.07654, -0.4082), (0.8191, 0.1414, -0.3649), (0.8191, 0.1848, -0.3), (0.8191, 0.2, -0.2234), (1.0, 0.1848, -0.1469), (1.0, 0.1414, -0.08203), (1.0, 0.07654, -0.03867), (1.0, -8.941e-08, -0.02345), (1.0, -0.07654, -0.03867), (1.0, -0.1414, -0.08203), (1.0, -0.1848, -0.1469), (1.0, -0.2, -0.2234), (1.0, -0.1848, -0.3), (1.0, -0.1414, -0.3649), (1.0, -0.07654, -0.4082), (1.0, 5.96e-08, -0.4234), (1.0, 0.07654, -0.4082), (1.0, 0.1414, -0.3649), (1.0, 0.1848, -0.3), (1.0, 0.2, -0.2234), (-1.0, -1.0, -0.7234), (1.0, -1.0, -0.7234), (-1.0, 1.0, -0.7234), (1.0, 1.0, -0.7234), (-1.0, -1.0, -0.7234), (1.0, -1.0, -0.7234), (-1.0, 1.0, -0.7234), (1.0, 1.0, -0.7234), (-1.0, -1.0, -0.5234), (1.0, -1.0, -0.5234), (-1.0, 1.0, -0.5234), (1.0, 1.0, -0.5234)], [], [(0, 16, 31, 15), (1, 17, 16, 0), (2, 18, 17, 1), (3, 19, 18, 2), (4, 20, 19, 3), (5, 21, 20, 4), (6, 22, 21, 5), (7, 23, 22, 6), (8, 24, 23, 7), (9, 25, 24, 8), (10, 26, 25, 9), (11, 27, 26, 10), (12, 28, 27, 11), (13, 29, 28, 12), (14, 30, 29, 13), (15, 31, 30, 14), (16, 32, 47, 31), (17, 33, 32, 16), (18, 34, 33, 17), (19, 35, 34, 18), (20, 36, 35, 19), (21, 37, 36, 20), (22, 38, 37, 21), (23, 39, 38, 22), (24, 40, 39, 23), (25, 41, 40, 24), (26, 42, 41, 25), (27, 43, 42, 26), (28, 44, 43, 27), (29, 45, 44, 28), (30, 46, 45, 29), (31, 47, 46, 30), (32, 48, 63, 47), (33, 49, 48, 32), (34, 50, 49, 33), (35, 51, 50, 34), (36, 52, 51, 35), (37, 53, 52, 36), (38, 54, 53, 37), (39, 55, 54, 38), (40, 56, 55, 39), (41, 57, 56, 40), (42, 58, 57, 41), (43, 59, 58, 42), (44, 60, 59, 43), (45, 61, 60, 44), (46, 62, 61, 45), (47, 63, 62, 46), (48, 64, 79, 63), (49, 65, 64, 48), (50, 66, 65, 49), (51, 67, 66, 50), (52, 68, 67, 51), (53, 69, 68, 52), (54, 70, 69, 53), (55, 71, 70, 54), (56, 72, 71, 55), (57, 73, 72, 56), (58, 74, 73, 57), (59, 75, 74, 58), (60, 76, 75, 59), (61, 77, 76, 60), (62, 78, 77, 61), (63, 79, 78, 62), (64, 80, 95, 79), (65, 81, 80, 64), (66, 82, 81, 65), (67, 83, 82, 66), (68, 84, 83, 67), (69, 85, 84, 68), (70, 86, 85, 69), (71, 87, 86, 70), (72, 88, 87, 71), (73, 89, 88, 72), (74, 90, 89, 73), (75, 91, 90, 74), (76, 92, 91, 75), (77, 93, 92, 76), (78, 94, 93, 77), (79, 95, 94, 78), (80, 96, 111, 95), (81, 97, 96, 80), (82, 98, 97, 81), (83, 99, 98, 82), (84, 100, 99, 83), (85, 101, 100, 84), (86, 102, 101, 85), (87, 103, 102, 86), (88, 104, 103, 87), (89, 105, 104, 88), (90, 106, 105, 89), (91, 107, 106, 90), (92, 108, 107, 91), (93, 109, 108, 92), (94, 110, 109, 93), (95, 111, 110, 94), (96, 112, 127, 111), (97, 113, 112, 96), (98, 114, 113, 97), (99, 115, 114, 98), (100, 116, 115, 99), (101, 117, 116, 100), (102, 118, 117, 101), (103, 119, 118, 102), (104, 120, 119, 103), (105, 121, 120, 104), (106, 122, 121, 105), (107, 123, 122, 106), (108, 124, 123, 107), (109, 125, 124, 108), (110, 126, 125, 109), (111, 127, 126, 110), (112, 128, 143, 127), (113, 129, 128, 112), (114, 130, 129, 113), (115, 131, 130, 114), (116, 132, 131, 115), (117, 133, 132, 116), (118, 134, 133, 117), (119, 135, 134, 118), (120, 136, 135, 119), (121, 137, 136, 120), (122, 138, 137, 121), (123, 139, 138, 122), (124, 140, 139, 123), (125, 141, 140, 124), (126, 142, 141, 125), (127, 143, 142, 126), (128, 144, 159, 143), (129, 145, 144, 128), (130, 146, 145, 129), (131, 147, 146, 130), (132, 148, 147, 131), (133, 149, 148, 132), (134, 150, 149, 133), (135, 151, 150, 134), (136, 152, 151, 135), (137, 153, 152, 136), (138, 154, 153, 137), (139, 155, 154, 138), (140, 156, 155, 139), (141, 157, 156, 140), (142, 158, 157, 141), (143, 159, 158, 142), (144, 160, 175, 159), (145, 161, 160, 144), (146, 162, 161, 145), (147, 163, 162, 146), (148, 164, 163, 147), (149, 165, 164, 148), (150, 166, 165, 149), (151, 167, 166, 150), (152, 168, 167, 151), (153, 169, 168, 152), (154, 170, 169, 153), (155, 171, 170, 154), (156, 172, 171, 155), (157, 173, 172, 156), (158, 174, 173, 157), (159, 175, 174, 158), (160, 176, 191, 175), (161, 177, 176, 160), (162, 178, 177, 161), (163, 179, 178, 162), (164, 180, 179, 163), (165, 181, 180, 164), (166, 182, 181, 165), (167, 183, 182, 166), (168, 184, 183, 167), (169, 185, 184, 168), (170, 186, 185, 169), (171, 187, 186, 170), (172, 188, 187, 171), (173, 189, 188, 172), (174, 190, 189, 173), (175, 191, 190, 174), (176, 192, 207, 191), (177, 193, 192, 176), (178, 194, 193, 177), (179, 195, 194, 178), (180, 196, 195, 179), (181, 197, 196, 180), (182, 198, 197, 181), (183, 199, 198, 182), (184, 200, 199, 183), (185, 201, 200, 184), (186, 202, 201, 185), (187, 203, 202, 186), (188, 204, 203, 187), (189, 205, 204, 188), (190, 206, 205, 189), (191, 207, 206, 190), (203, 204, 205, 206, 207, 192, 193, 194, 195, 196, 197, 198, 199, 200, 201, 202), (8, 7, 6, 5, 4, 3, 2, 1, 0, 15, 14, 13, 12, 11, 10, 9), (208, 210, 211, 209), (215, 214, 218, 219), (211, 210, 214, 215), (208, 209, 213, 212), (209, 211, 215, 213), (210, 208, 212, 214), (216, 217, 219, 218), (212, 213, 217, 216), (213, 215, 219, 217), (214, 212, 216, 218)])
me_cubeziercurve.polygons.foreach_set('use_smooth', [1, 1, 1, 1, 1, 1, 1, 1, 1, 1, 1, 1, 1, 1, 1, 1, 1, 1, 1, 1, 1, 1, 1, 1, 1, 1, 1, 1, 1, 1, 1, 1, 1, 1, 1, 1, 1, 1, 1, 1, 1, 1, 1, 1, 1, 1, 1, 1, 1, 1, 1, 1, 1, 1, 1, 1, 1, 1, 1, 1, 1, 1, 1, 1, 1, 1, 1, 1, 1, 1, 1, 1, 1, 1, 1, 1, 1, 1, 1, 1, 1, 1, 1, 1, 1, 1, 1, 1, 1, 1, 1, 1, 1, 1, 1, 1, 1, 1, 1, 1, 1, 1, 1, 1, 1, 1, 1, 1, 1, 1, 1, 1, 1, 1, 1, 1, 1, 1, 1, 1, 1, 1, 1, 1, 1, 1, 1, 1, 1, 1, 1, 1, 1, 1, 1, 1, 1, 1, 1, 1, 1, 1, 1, 1, 1, 1, 1, 1, 1, 1, 1, 1, 1, 1, 1, 1, 1, 1, 1, 1, 1, 1, 1, 1, 1, 1, 1, 1, 1, 1, 1, 1, 1, 1, 1, 1, 1, 1, 1, 1, 1, 1, 1, 1, 1, 1, 1, 1, 1, 1, 1, 1, 1, 1, 0, 0, 0, 0, 0, 0, 0, 0, 0, 0])
me_cubeziercurve.polygons.foreach_set('material_index', [0, 0, 0, 0, 0, 0, 0, 0, 0, 0, 0, 0, 0, 0, 0, 0, 0, 0, 0, 0, 0, 0, 0, 0, 0, 0, 0, 0, 0, 0, 0, 0, 0, 0, 0, 0, 0, 0, 0, 0, 0, 0, 0, 0, 0, 0, 0, 0, 0, 0, 0, 0, 0, 0, 0, 0, 0, 0, 0, 0, 0, 0, 0, 0, 0, 0, 0, 0, 0, 0, 0, 0, 0, 0, 0, 0, 0, 0, 0, 0, 0, 0, 0, 0, 0, 0, 0, 0, 0, 0, 0, 0, 0, 0, 0, 0, 0, 0, 0, 0, 0, 0, 0, 0, 0, 0, 0, 0, 0, 0, 0, 0, 0, 0, 0, 0, 0, 0, 0, 0, 0, 0, 0, 0, 0, 0, 0, 0, 0, 0, 0, 0, 0, 0, 0, 0, 0, 0, 0, 0, 0, 0, 0, 0, 0, 0, 0, 0, 0, 0, 0, 0, 0, 0, 0, 0, 0, 0, 0, 0, 0, 0, 0, 0, 0, 0, 0, 0, 0, 0, 0, 0, 0, 0, 0, 0, 0, 0, 0, 0, 0, 0, 0, 0, 0, 0, 0, 0, 0, 0, 0, 0, 0, 0, 1, 1, 1, 1, 1, 1, 1, 1, 1, 1])
me_cubeziercurve.materials.append(mat_cable_material)
me_cubeziercurve.materials.append(mat_underground)
me_cubeziercurve.use_remesh_preserve_volume = False
me_cubeziercurve.use_remesh_preserve_attributes = False
me_cubeziercurve.use_mirror_vertex_groups = False
me_cubeziercurve.auto_texspace = False
me_cubeziercurve.update()

# ---- curves / text
cu_beziercurve_001 = bpy.data.curves.new('BezierCurve.001', 'CURVE')
cu_beziercurve_001.dimensions = '3D'
_sp = cu_beziercurve_001.splines.new('BEZIER'); _sp.bezier_points.add(1)
_sp.bezier_points.foreach_set('co', [-1.0, 0.0, -0.2234, 1.0, 0.0, -0.2234])
_sp.bezier_points.foreach_set('handle_left', [-1.707, 0.0, -0.2234, 0.2905, 0.0, -0.2234])
_sp.bezier_points.foreach_set('handle_right', [-0.6054, 0.0, -0.2234, 2.0, 0.0, -0.2234])
for _p, _l, _r in zip(_sp.bezier_points, ['ALIGNED', 'ALIGNED'], ['ALIGNED', 'ALIGNED']): _p.handle_left_type = _l; _p.handle_right_type = _r
_sp.order_u = 0
_sp.order_v = 0
cu_beziercurve_001.use_path = True
cu_beziercurve_001.use_path_clamp = True
cu_beziercurve_001.bevel_resolution = 6
cu_beziercurve_001.bevel_depth = 0.2
cu_beziercurve_001.fill_mode = 'FULL'

# ---- objects
ob_beziercurve_003 = bpy.data.objects.new('BezierCurve.003', me_cubeziercurve_003)
ob_beziercurve_002 = bpy.data.objects.new('BezierCurve.002', me_cubeziercurve_001)
ob_beziercurve_000 = bpy.data.objects.new('BezierCurve.000', me_cubeziercurve_000)
ob_plane_000 = bpy.data.objects.new('Plane.000', me_plane_002)
ob_area = bpy.data.objects.new('Area', light_area)
ob_beziercurve_001 = bpy.data.objects.new('BezierCurve.001', cu_beziercurve_001)
ob_straight = bpy.data.objects.new('straight', me_cubeziercurve)
ob_camera = bpy.data.objects.new('Camera', cam_camera)

# ---- transforms, parenting, visibility, modifiers, constraints
ob_beziercurve_003.location = (3.13, 0.0, 0.6728)
ob_beziercurve_003.lineart.crease_threshold = 0.0
ob_beziercurve_002.location = (0.9462, 0.0, 1.0)
ob_beziercurve_002.lineart.crease_threshold = 0.0
ob_beziercurve_000.location = (-1.301, 0.0, 1.0)
ob_beziercurve_000.rotation_euler = (0.0, -0.0, -1.571)
ob_beziercurve_000.lineart.crease_threshold = 0.0
ob_plane_000.location = (5.63, -3.066, 0.444)
ob_plane_000.hide_viewport = True
ob_plane_000.lineart.crease_threshold = 0.0
ob_area.location = (0.0, 0.0, 4.986)
ob_area.lineart.crease_threshold = 0.0
ob_beziercurve_001.location = (-2.163, -4.69, 1.595)
ob_beziercurve_001.hide_viewport = True
ob_beziercurve_001.lineart.crease_threshold = 0.0
ob_straight.location = (-3.508, 0.0, 0.6998)
ob_straight.lineart.crease_threshold = 0.0
ob_camera.location = (5.953, -6.545, 3.199)
ob_camera.rotation_euler = (1.277, -2.114e-06, 0.6959)
ob_camera.lock_rotations_4d = False
ob_camera.empty_display_type = 'ARROWS'
ob_camera.color = (0.0, 0.0, 0.0, 0.0)
ob_camera.display_type = 'WIRE'
ob_camera.lineart.crease_threshold = 0.0

# ---- collection membership
col_collection_1.objects.link(ob_beziercurve_003)
col_collection_1.objects.link(ob_beziercurve_002)
col_collection_1.objects.link(ob_beziercurve_000)
col_collection_1.objects.link(ob_plane_000)
col_collection_1.objects.link(ob_area)
col_collection_1.objects.link(ob_beziercurve_001)
col_collection_1.objects.link(ob_straight)
col_collection_1.objects.link(ob_camera)

# ---- scene / render settings (as saved in the file)
scene.camera = ob_camera
scene.frame_start = 1; scene.frame_end = 250; scene.frame_set(1)
scene.render.engine = 'CYCLES'
scene.render.dither_intensity = 0.0
scene.cycles.use_denoising = False
scene.cycles.samples = 250
scene.cycles.sampling_pattern = 'TABULATED_SOBOL'
scene.cycles.use_adaptive_sampling = False
scene.cycles.use_light_tree = False
scene.cycles.blur_glossy = 0.0
scene.cycles.sample_clamp_indirect = 0.0
scene.view_settings.view_transform = 'Standard'
bpy.context.view_layer.update()
